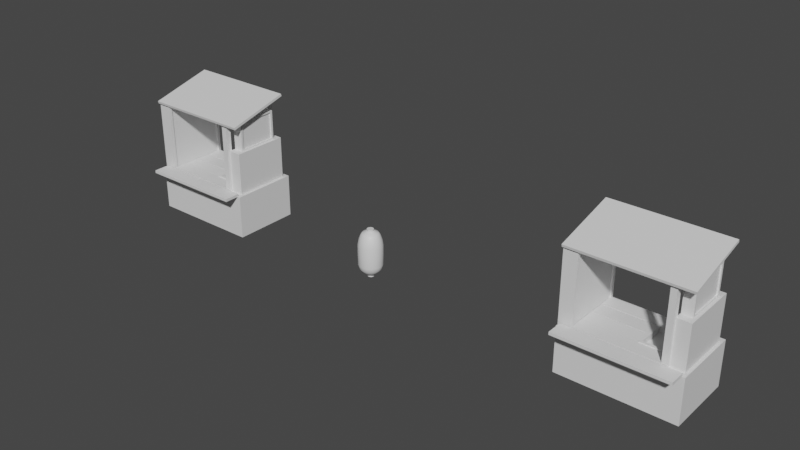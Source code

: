 # Source: StreetFoodWagon.blend  (saved by Blender 3.2.14; exported with 4.5.12 LTS)
import bpy
from mathutils import Matrix  # noqa: F401  (used for matrix-valued properties, if any)

bpy.ops.wm.read_factory_settings(use_empty=True)
scene = bpy.context.scene
scene.name = 'Scene'

# ---- collections
col_collection = bpy.data.collections.new('Collection'); scene.collection.children.link(col_collection)

# ---- images (referenced by path relative to the original .blend; pixels are not part of the script)
import os
ASSET_DIR = os.environ.get("B2B_ASSET_DIR", "")  # directory of the original .blend (textures are referenced by path, not embedded)
HERE = os.path.dirname(os.path.abspath(__file__))  # packed textures are extracted next to this script under _unpacked/

def load_image(name, relpath, width, height, colorspace="sRGB"):
    """Load a texture the original file referenced (path relative to the .blend, or extracted next to this script)."""
    p = next((c for c in (os.path.join(HERE, relpath), os.path.join(ASSET_DIR, relpath)) if relpath and os.path.exists(c)), "")
    if p:
        img = bpy.data.images.load(p, check_existing=True)
        img.name = name
    else:  # same state as the original file: an image datablock whose file is absent (Cycles renders it pink)
        img = bpy.data.images.new(name, width, height)
        img.source = "FILE"
        img.filepath = "//" + (relpath or name)
    img.colorspace_settings.name = colorspace
    return img
img_hinge_hinge_basemap_png = load_image('Hinge_Hinge_BaseMap.png', 'Hinge_Hinge_BaseMap.png', 1024, 1024, 'sRGB')
img_hinge_hinge_normal_png = load_image('Hinge_Hinge_Normal.png', 'Hinge_Hinge_Normal.png', 1024, 1024, 'sRGB')

# ---- materials (node trees are filled in below, after node groups)
mat_woodlarge = bpy.data.materials.new('WoodLarge')
mat_woodlarge.use_transparent_shadow = False
mat_hinge = bpy.data.materials.new('Hinge')
mat_hinge.alpha_threshold = 0.0
mat_hinge.use_transparent_shadow = False
mat_hinge.line_color = (0.0, 0.0, 0.0, 1.0)
mat_wood = bpy.data.materials.new('Wood')
mat_wood.use_transparent_shadow = False
mat_ad = bpy.data.materials.new('Ad')
mat_ad.use_transparent_shadow = False
mat_metal = bpy.data.materials.new('Metal')
mat_metal.use_transparent_shadow = False
mat_roof = bpy.data.materials.new('Roof')
mat_roof.use_transparent_shadow = False
mat_paperlantern = bpy.data.materials.new('PaperLantern')
mat_paperlantern.use_transparent_shadow = False

# ---- node groups
ng_auto_smooth = bpy.data.node_groups.new('Auto Smooth', 'GeometryNodeTree')
_s = ng_auto_smooth.interface.new_socket(name='Geometry', in_out='OUTPUT', socket_type='NodeSocketGeometry')
_s = ng_auto_smooth.interface.new_socket(name='Geometry', in_out='INPUT', socket_type='NodeSocketGeometry')
_s = ng_auto_smooth.interface.new_socket(name='Angle', in_out='INPUT', socket_type='NodeSocketFloat')
_s.subtype = 'ANGLE'
_s.min_value = 0.0
_s.max_value = 3.142
ng_auto_smooth.is_modifier = True
_N = ng_auto_smooth.nodes; _L = ng_auto_smooth.links
n0 = _N.new('NodeGroupOutput'); n0.name = 'Group Output'; n0.location = (480, -100)
n1 = _N.new('NodeGroupInput'); n1.name = 'Group Input'; n1.location = (-420, -300)
n2 = _N.new('NodeGroupInput'); n2.name = 'Group Input.001'; n2.location = (-60, -100)
n3 = _N.new('GeometryNodeSetShadeSmooth'); n3.name = 'Set Shade Smooth'; n3.location = (120, -100)
n3.domain = 'EDGE'
n4 = _N.new('GeometryNodeSetShadeSmooth'); n4.name = 'Set Shade Smooth.001'; n4.location = (300, -100)
n5 = _N.new('GeometryNodeInputMeshEdgeAngle'); n5.name = 'Edge Angle'; n5.location = (-420, -220)
n6 = _N.new('GeometryNodeInputEdgeSmooth'); n6.name = 'Is Edge Smooth'; n6.location = (-60, -160)
n7 = _N.new('GeometryNodeInputShadeSmooth'); n7.name = 'Is Face Smooth'; n7.location = (-240, -340)
n8 = _N.new('FunctionNodeBooleanMath'); n8.name = 'Boolean Math'; n8.location = (-60, -220)
n9 = _N.new('FunctionNodeCompare'); n9.name = 'Compare'; n9.location = (-240, -180)
n9.operation = 'LESS_EQUAL'
_L.new(n5.outputs[0], n9.inputs[0])
_L.new(n4.outputs[0], n0.inputs[0])
_L.new(n1.outputs[1], n9.inputs[1])
_L.new(n9.outputs[0], n8.inputs[0])
_L.new(n7.outputs[0], n8.inputs[1])
_L.new(n2.outputs[0], n3.inputs[0])
_L.new(n6.outputs[0], n3.inputs[1])
_L.new(n3.outputs[0], n4.inputs[0])
_L.new(n8.outputs[0], n3.inputs[2])
n0.is_active_output = True

# ---- material node trees
mat_woodlarge.use_nodes = True; mat_woodlarge.node_tree.nodes.clear()
_N = mat_woodlarge.node_tree.nodes; _L = mat_woodlarge.node_tree.links
n0 = _N.new('ShaderNodeBsdfPrincipled'); n0.name = 'Principled BSDF'; n0.location = (10, 300)
n0.distribution = 'GGX'
n0.subsurface_method = 'RANDOM_WALK_SKIN'
n0.inputs[3].default_value = 1.45
n0.inputs[27].default_value = (0.0, 0.0, 0.0, 1.0)
n0.inputs[28].default_value = 1.0
n1 = _N.new('ShaderNodeOutputMaterial'); n1.name = 'Material Output'; n1.location = (300, 300)
_L.new(n0.outputs[0], n1.inputs[0])
n1.is_active_output = True
mat_hinge.use_nodes = True; mat_hinge.node_tree.nodes.clear()
_N = mat_hinge.node_tree.nodes; _L = mat_hinge.node_tree.links
n0 = _N.new('ShaderNodeOutputMaterial'); n0.name = 'Material Output'; n0.location = (300, 300)
n1 = _N.new('ShaderNodeBsdfPrincipled'); n1.name = 'Principled BSDF'; n1.location = (10, 300)
n1.distribution = 'GGX'
n1.subsurface_method = 'RANDOM_WALK_SKIN'
n1.inputs[1].default_value = 0.4636
n1.inputs[2].default_value = 0.7409
n1.inputs[3].default_value = 1.45
n1.inputs[13].default_value = 0.25
n1.inputs[27].default_value = (0.0, 0.0, 0.0, 1.0)
n1.inputs[28].default_value = 1.0
n2 = _N.new('ShaderNodeTexImage'); n2.name = 'Image Texture'; n2.location = (-437, 247)
n2.image = img_hinge_hinge_basemap_png
n3 = _N.new('ShaderNodeTexImage'); n3.name = 'Image Texture.001'; n3.location = (-533, -164)
n3.image = img_hinge_hinge_normal_png
n4 = _N.new('ShaderNodeNormalMap'); n4.name = 'Normal Map'; n4.location = (-193, -220)
_L.new(n1.outputs[0], n0.inputs[0])
_L.new(n2.outputs[0], n1.inputs[0])
_L.new(n3.outputs[0], n4.inputs[1])
_L.new(n4.outputs[0], n1.inputs[5])
n0.is_active_output = True
mat_wood.use_nodes = True; mat_wood.node_tree.nodes.clear()
_N = mat_wood.node_tree.nodes; _L = mat_wood.node_tree.links
n0 = _N.new('ShaderNodeBsdfPrincipled'); n0.name = 'Principled BSDF'; n0.location = (10, 300)
n0.distribution = 'GGX'
n0.subsurface_method = 'RANDOM_WALK_SKIN'
n0.inputs[3].default_value = 1.45
n0.inputs[27].default_value = (0.0, 0.0, 0.0, 1.0)
n0.inputs[28].default_value = 1.0
n1 = _N.new('ShaderNodeOutputMaterial'); n1.name = 'Material Output'; n1.location = (300, 300)
_L.new(n0.outputs[0], n1.inputs[0])
n1.is_active_output = True
mat_ad.use_nodes = True; mat_ad.node_tree.nodes.clear()
_N = mat_ad.node_tree.nodes; _L = mat_ad.node_tree.links
n0 = _N.new('ShaderNodeBsdfPrincipled'); n0.name = 'Principled BSDF'; n0.location = (10, 300)
n0.distribution = 'GGX'
n0.subsurface_method = 'RANDOM_WALK_SKIN'
n0.inputs[3].default_value = 1.45
n0.inputs[27].default_value = (0.0, 0.0, 0.0, 1.0)
n0.inputs[28].default_value = 1.0
n1 = _N.new('ShaderNodeOutputMaterial'); n1.name = 'Material Output'; n1.location = (300, 300)
_L.new(n0.outputs[0], n1.inputs[0])
n1.is_active_output = True
mat_metal.use_nodes = True; mat_metal.node_tree.nodes.clear()
_N = mat_metal.node_tree.nodes; _L = mat_metal.node_tree.links
n0 = _N.new('ShaderNodeBsdfPrincipled'); n0.name = 'Principled BSDF'; n0.location = (10, 300)
n0.distribution = 'GGX'
n0.subsurface_method = 'RANDOM_WALK_SKIN'
n0.inputs[3].default_value = 1.45
n0.inputs[27].default_value = (0.0, 0.0, 0.0, 1.0)
n0.inputs[28].default_value = 1.0
n1 = _N.new('ShaderNodeOutputMaterial'); n1.name = 'Material Output'; n1.location = (300, 300)
_L.new(n0.outputs[0], n1.inputs[0])
n1.is_active_output = True
mat_roof.use_nodes = True; mat_roof.node_tree.nodes.clear()
_N = mat_roof.node_tree.nodes; _L = mat_roof.node_tree.links
n0 = _N.new('ShaderNodeBsdfPrincipled'); n0.name = 'Principled BSDF'; n0.location = (10, 300)
n0.distribution = 'GGX'
n0.subsurface_method = 'RANDOM_WALK_SKIN'
n0.inputs[3].default_value = 1.45
n0.inputs[27].default_value = (0.0, 0.0, 0.0, 1.0)
n0.inputs[28].default_value = 1.0
n1 = _N.new('ShaderNodeOutputMaterial'); n1.name = 'Material Output'; n1.location = (300, 300)
_L.new(n0.outputs[0], n1.inputs[0])
n1.is_active_output = True
mat_paperlantern.use_nodes = True; mat_paperlantern.node_tree.nodes.clear()
_N = mat_paperlantern.node_tree.nodes; _L = mat_paperlantern.node_tree.links
n0 = _N.new('ShaderNodeBsdfPrincipled'); n0.name = 'Principled BSDF'; n0.location = (10, 300)
n0.distribution = 'GGX'
n0.subsurface_method = 'RANDOM_WALK_SKIN'
n0.inputs[3].default_value = 1.45
n0.inputs[27].default_value = (0.0, 0.0, 0.0, 1.0)
n0.inputs[28].default_value = 1.0
n1 = _N.new('ShaderNodeOutputMaterial'); n1.name = 'Material Output'; n1.location = (300, 300)
_L.new(n0.outputs[0], n1.inputs[0])
n1.is_active_output = True

# ---- world
world_world = bpy.data.worlds.new('World'); scene.world = world_world
world_world.use_nodes = True; world_world.node_tree.nodes.clear()
_N = world_world.node_tree.nodes; _L = world_world.node_tree.links
n0 = _N.new('ShaderNodeOutputWorld'); n0.name = 'World Output'; n0.location = (300, 300)
n1 = _N.new('ShaderNodeBackground'); n1.name = 'Background'; n1.location = (10, 300)
n1.inputs[0].default_value = (0.05088, 0.05088, 0.05088, 1.0)
_L.new(n1.outputs[0], n0.inputs[0])
n0.is_active_output = True
world_world.color = (0.05088, 0.05088, 0.05088)
world_world.use_sun_shadow = False
world_world.sun_shadow_jitter_overblur = 0.0

# ---- meshes
me_cube_028 = bpy.data.meshes.new('Cube.028')
me_cube_028.from_pydata([(-1.993, -1.206, 0.4375), (-2.0, -1.2, 2.0), (-2.0, 1.2, 0.434), (-2.0, 1.2, 2.0), (2.0, -1.2, 0.434), (2.0, -1.2, 2.0), (2.0, 1.2, 0.434), (2.0, 1.2, 2.0), (1.8, 1.2, 0.434), (-1.8, 1.2, 0.434), (-1.8, 1.2, 2.0), (1.8, 1.2, 2.0), (-1.793, -1.206, 0.4375), (1.8, -1.2, 0.434), (1.8, -1.2, 2.0), (-1.8, -1.2, 2.0), (-2.0, 1.0, 0.434), (-1.993, -1.006, 0.4375), (-2.0, -1.0, 2.0), (-2.0, 1.0, 2.0), (2.0, -1.0, 0.434), (2.0, 1.0, 0.434), (2.0, 1.0, 2.0), (2.0, -1.0, 2.0), (1.8, 1.0, 2.0), (1.8, -1.0, 2.0), (-1.8, 1.0, 2.0), (-1.8, -1.0, 2.0), (-1.8, 1.0, 0.434), (-1.793, -1.006, 0.4375), (1.8, 1.0, 0.434), (1.8, -1.0, 0.434)], [], [(16, 19, 3, 2), (8, 11, 7, 6), (20, 23, 5, 4), (12, 15, 1, 0), (31, 20, 4, 13), (27, 18, 1, 15), (23, 25, 14, 5), (17, 29, 12, 0), (29, 31, 13, 12), (4, 5, 14, 13), (13, 14, 15, 12), (2, 3, 10, 9), (9, 10, 11, 8), (9, 8, 30, 28), (28, 30, 31, 29), (2, 9, 28, 16), (16, 28, 29, 17), (7, 11, 24, 22), (10, 26, 24, 11), (10, 3, 19, 26), (15, 14, 25, 27), (8, 6, 21, 30), (30, 21, 20, 31), (6, 7, 22, 21), (21, 22, 23, 20), (0, 1, 18, 17), (17, 18, 19, 16), (18, 27, 26, 19), (23, 22, 24, 25)])
_uv = me_cube_028.uv_layers.new(name='UVMap')
_uv.uv.foreach_set('vector', [0.8937, 0.4104, 0.8932, 0.2432, 0.918, 0.2544, 0.9137, 0.3959, 0.9388, 0.02595, 0.9388, 0.194, 0.9137, 0.1792, 0.918, 0.03773, 0.8937, 0.627, 0.8932, 0.4598, 0.918, 0.4711, 0.9137, 0.6126, 0.9388, 0.6759, 0.9388, 0.8436, 0.9137, 0.8289, 0.918, 0.6878, 0.9161, 0.6498, 0.8937, 0.627, 0.9137, 0.6126, 0.9388, 0.6274, 0.9162, 0.8661, 0.8937, 0.8434, 0.9137, 0.8289, 0.9388, 0.8436, 0.8932, 0.4598, 0.9163, 0.4336, 0.9388, 0.4593, 0.918, 0.4711, 0.8932, 0.6766, 0.9162, 0.6503, 0.9388, 0.6759, 0.918, 0.6878, 0.1959, 0.1971, 0.1966, 0.5961, 0.1744, 0.5961, 0.1737, 0.1971, 0.9137, 0.6126, 0.918, 0.4711, 0.9388, 0.4593, 0.9388, 0.6274, 0.1744, 0.5961, 0.0004939, 0.5962, 0.0002366, 0.1964, 0.1737, 0.1971, 0.9137, 0.3959, 0.918, 0.2544, 0.9388, 0.2426, 0.9388, 0.4107, 0.4409, 0.1963, 0.6148, 0.1963, 0.6148, 0.5961, 0.4409, 0.5961, 0.4409, 0.1963, 0.4409, 0.5961, 0.4187, 0.5961, 0.4187, 0.1963, 0.4187, 0.1963, 0.4187, 0.5961, 0.1966, 0.5961, 0.1959, 0.1971, 0.9137, 0.3959, 0.9388, 0.4107, 0.9161, 0.4331, 0.8937, 0.4104, 0.4187, 0.1741, 0.4187, 0.1963, 0.1959, 0.1971, 0.1959, 0.1749, 0.9137, 0.1792, 0.9388, 0.194, 0.9161, 0.2164, 0.8937, 0.1937, 0.7652, 0.9432, 0.7652, 0.9654, 0.3655, 0.9654, 0.3655, 0.9432, 0.9388, 0.2426, 0.918, 0.2544, 0.8932, 0.2432, 0.9163, 0.2169, 0.8329, 0.9427, 0.4332, 0.9427, 0.4332, 0.9205, 0.8329, 0.9205, 0.9388, 0.02595, 0.918, 0.03773, 0.8932, 0.0265, 0.9163, 0.0002366, 0.4187, 0.5961, 0.4187, 0.6183, 0.1966, 0.6183, 0.1966, 0.5961, 0.918, 0.03773, 0.9137, 0.1792, 0.8937, 0.1937, 0.8932, 0.0265, 0.4187, 0.6183, 0.4187, 0.7922, 0.1966, 0.7922, 0.1966, 0.6183, 0.918, 0.6878, 0.9137, 0.8289, 0.8937, 0.8434, 0.8932, 0.6766, 0.1959, 0.1749, 0.1957, 0.001367, 0.4178, 0.0002366, 0.4187, 0.1741, 0.8373, 0.8151, 0.8373, 0.8373, 0.6152, 0.8373, 0.6152, 0.8151, 0.9615, 0.0002366, 0.9615, 0.2223, 0.9393, 0.2223, 0.9393, 0.0002366])
me_cube_028.materials.append(mat_woodlarge)
me_cube_028.update()
me_plane_006 = bpy.data.meshes.new('Plane.006')
me_plane_006.from_pydata([(-0.1, 0.0, 0.0), (0.1, 0.0, 0.0), (-0.1, -0.1, 0.1), (0.1, -0.1, 0.1), (-0.1, 0.0, 0.1), (0.1, 0.0, 0.1)], [], [(4, 5, 3, 2), (0, 1, 5, 4)])
_uv = me_plane_006.uv_layers.new(name='UVMap')
_uv.uv.foreach_set('vector', [0.5, 7.07e-05, 0.5, 0.9999, 7.07e-05, 0.9999, 7.078e-05, 7.074e-05, 0.5, 7.07e-05, 0.5, 0.9999, 7.07e-05, 0.9999, 7.078e-05, 7.074e-05])
me_plane_006.materials.append(mat_hinge)
me_plane_006.update()
me_cube_029 = bpy.data.meshes.new('Cube.029')
me_cube_029.from_pydata([(-1.545, -0.269, 0.0), (-1.545, -0.269, 0.1), (-1.545, 0.269, 0.0), (-1.545, 0.269, 0.1), (1.418, -0.269, 0.0), (1.418, -0.269, 0.1), (1.418, 0.269, 0.0), (1.418, 0.269, 0.1), (-1.545, 0.2859, -0.005797), (-1.545, 0.2836, 0.09418), (-1.545, 0.7889, 0.005797), (-1.545, 0.7866, 0.1058), (1.418, 0.2859, -0.005797), (1.418, 0.2836, 0.09418), (1.418, 0.7889, 0.005797), (1.418, 0.7866, 0.1058), (-1.545, 0.8015, 0.0108), (-1.545, 0.8054, 0.1107), (-1.545, 1.35, -0.0108), (-1.545, 1.354, 0.08912), (1.418, 0.8015, 0.0108), (1.418, 0.8054, 0.1107), (1.418, 1.35, -0.0108), (1.418, 1.354, 0.08912), (-1.545, 1.376, 0.0), (-1.545, 1.376, 0.1), (-1.545, 1.914, 0.0), (-1.545, 1.914, 0.1), (1.418, 1.376, 0.0), (1.418, 1.376, 0.1), (1.418, 1.914, 0.0), (1.418, 1.914, 0.1), (0.293, 1.35, -0.0108), (0.293, 1.354, 0.08912), (0.293, 0.8015, 0.0108), (0.293, 0.8054, 0.1107), (0.293, 0.7889, 0.005797), (0.293, 0.7866, 0.1058), (0.293, 0.2859, -0.005797), (0.293, 0.2836, 0.09418), (1.273, 1.354, 0.08912), (1.273, 0.8015, 0.0108), (1.273, 1.35, -0.0108), (1.273, 0.8054, 0.1107), (1.273, 0.7866, 0.1058), (1.273, 0.2859, -0.005797), (1.273, 0.7889, 0.005797), (1.273, 0.2836, 0.09418)], [], [(0, 1, 3, 2), (2, 3, 7, 6), (6, 7, 5, 4), (4, 5, 1, 0), (2, 6, 4, 0), (7, 3, 1, 5), (8, 9, 11, 10), (46, 44, 15, 14), (14, 15, 13, 12), (38, 39, 9, 8), (46, 14, 12, 45), (37, 11, 9, 39), (16, 17, 19, 18), (42, 40, 23, 22), (22, 23, 21, 20), (34, 35, 17, 16), (42, 22, 20, 41), (33, 19, 17, 35), (24, 25, 27, 26), (26, 27, 31, 30), (30, 31, 29, 28), (28, 29, 25, 24), (26, 30, 28, 24), (31, 27, 25, 29), (18, 32, 34, 16), (18, 19, 33, 32), (10, 36, 38, 8), (10, 11, 37, 36), (20, 21, 43, 41), (23, 40, 43, 21), (12, 13, 47, 45), (15, 44, 47, 13)])
_uv = me_cube_029.uv_layers.new(name='UVMap')
_uv.uv.foreach_set('vector', [0.2042, 0.08082, 0.1893, 0.08082, 0.1893, 0.0003182, 0.2042, 0.0003182, 0.2847, 0.08082, 0.2997, 0.08082, 0.2997, 0.5242, 0.2847, 0.5242, 0.2042, 0.6047, 0.1893, 0.6047, 0.1893, 0.5242, 0.2042, 0.5242, 0.2042, 0.5242, 0.1893, 0.5242, 0.1893, 0.08082, 0.2042, 0.08082, 0.2847, 0.08082, 0.2847, 0.5242, 0.2042, 0.5242, 0.2042, 0.08082, 0.2997, 0.5242, 0.2997, 0.08082, 0.3802, 0.08082, 0.3802, 0.5242, 0.7379, 0.633, 0.7529, 0.633, 0.7529, 0.7083, 0.7379, 0.7083, 0.6626, 0.8059, 0.6477, 0.8059, 0.6477, 0.7842, 0.6626, 0.7842, 0.7379, 0.7089, 0.7529, 0.7089, 0.7529, 0.7842, 0.7379, 0.7842, 0.7379, 0.358, 0.7529, 0.358, 0.7529, 0.633, 0.7379, 0.633, 0.6626, 0.8059, 0.6626, 0.7842, 0.7379, 0.7842, 0.7379, 0.8059, 0.6477, 0.358, 0.6477, 0.633, 0.5724, 0.633, 0.5724, 0.358, 0.7516, 0.2753, 0.7665, 0.2753, 0.7665, 0.3574, 0.7516, 0.3574, 0.6141, 0.8229, 0.6291, 0.8229, 0.6291, 0.8446, 0.6141, 0.8446, 0.532, 0.9267, 0.517, 0.9267, 0.517, 0.8446, 0.532, 0.8446, 0.7516, 0.0003182, 0.7665, 0.0003182, 0.7665, 0.2753, 0.7516, 0.2753, 0.6141, 0.8229, 0.6141, 0.8446, 0.532, 0.8446, 0.532, 0.8229, 0.6545, 0.0003184, 0.6545, 0.2753, 0.5724, 0.2753, 0.5724, 0.0003184, 0.5568, 0.5242, 0.5717, 0.5242, 0.5717, 0.6047, 0.5568, 0.6047, 0.4763, 0.5242, 0.4613, 0.5242, 0.4613, 0.08082, 0.4763, 0.08082, 0.5568, 0.0003182, 0.5717, 0.0003182, 0.5717, 0.08082, 0.5568, 0.08082, 0.5568, 0.08082, 0.5717, 0.08082, 0.5717, 0.5242, 0.5568, 0.5242, 0.4763, 0.5242, 0.4763, 0.08082, 0.5568, 0.08082, 0.5568, 0.5242, 0.4613, 0.08082, 0.4613, 0.5242, 0.3808, 0.5242, 0.3808, 0.08082, 0.6695, 0.2753, 0.6695, 0.0003184, 0.7516, 0.0003182, 0.7516, 0.2753, 0.6695, 0.2753, 0.6545, 0.2753, 0.6545, 0.0003184, 0.6695, 0.0003184, 0.6626, 0.633, 0.6626, 0.358, 0.7379, 0.358, 0.7379, 0.633, 0.6626, 0.633, 0.6477, 0.633, 0.6477, 0.358, 0.6626, 0.358, 0.532, 0.8446, 0.517, 0.8446, 0.517, 0.8229, 0.532, 0.8229, 0.6291, 0.8446, 0.6291, 0.8229, 0.7112, 0.8229, 0.7112, 0.8446, 0.7379, 0.7842, 0.7529, 0.7842, 0.7529, 0.8059, 0.7379, 0.8059, 0.6477, 0.7842, 0.6477, 0.8059, 0.5724, 0.8059, 0.5724, 0.7842])
me_cube_029.materials.append(mat_wood)
me_cube_029.update()
me_cube_030 = bpy.data.meshes.new('Cube.030')
me_cube_030.from_pydata([(-1.9, -0.28, 0.0), (-1.9, -0.28, 0.1), (-1.9, 0.28, 0.0), (-1.9, 0.28, 0.1), (1.9, -0.28, 0.0), (1.9, -0.28, 0.1), (1.9, 0.28, 0.0), (1.9, 0.28, 0.1)], [], [(0, 1, 3, 2), (2, 3, 7, 6), (6, 7, 5, 4), (4, 5, 1, 0), (2, 6, 4, 0), (7, 3, 1, 5)])
_uv = me_cube_030.uv_layers.new(name='UVMap')
_uv.uv.foreach_set('vector', [0.1744, 0.6223, 0.1886, 0.6223, 0.1886, 0.7022, 0.1744, 0.7022, 0.09447, 0.6223, 0.0802, 0.6223, 0.0802, 0.0802, 0.09447, 0.0802, 0.1744, 0.0003182, 0.1886, 0.0003182, 0.1886, 0.0802, 0.1744, 0.0802, 0.1744, 0.0802, 0.1886, 0.0802, 0.1886, 0.6223, 0.1744, 0.6223, 0.09447, 0.6223, 0.09447, 0.0802, 0.1744, 0.0802, 0.1744, 0.6223, 0.0802, 0.0802, 0.0802, 0.6223, 0.0003182, 0.6223, 0.0003182, 0.0802])
me_cube_030.materials.append(mat_wood)
me_cube_030.update()
me_plane_007 = bpy.data.meshes.new('Plane.007')
me_plane_007.from_pydata([(-0.1, 0.0, 0.0), (0.1, 0.0, 0.0), (-0.1, -0.1, 0.1), (0.1, -0.1, 0.1), (-0.1, 0.0, 0.1), (0.1, 0.0, 0.1)], [], [(4, 5, 3, 2), (0, 1, 5, 4)])
_uv = me_plane_007.uv_layers.new(name='UVMap')
_uv.uv.foreach_set('vector', [0.5, 7.07e-05, 0.5, 0.9999, 7.07e-05, 0.9999, 7.078e-05, 7.074e-05, 0.5, 7.07e-05, 0.5, 0.9999, 7.07e-05, 0.9999, 7.078e-05, 7.074e-05])
me_plane_007.materials.append(mat_hinge)
me_plane_007.update()
me_cube_031 = bpy.data.meshes.new('Cube.031')
me_cube_031.from_pydata([(-0.2387, -1.116, 0.0), (-0.2387, -1.116, 2.566), (-0.2387, 1.116, 0.0), (-0.2387, 1.116, 3.119), (0.2387, -1.116, 0.0), (0.2387, -1.116, 2.566), (0.2387, 1.116, 0.0), (0.2387, 1.116, 3.119), (-0.2387, 1.005, 7.648e-08), (-0.2387, -1.005, 7.648e-08), (-0.2387, -1.005, 2.566), (-0.2387, 1.005, 3.119), (0.2387, -1.005, 7.648e-08), (0.2387, 1.005, 7.648e-08), (0.2387, 1.005, 3.119), (0.2387, -1.005, 2.566)], [], [(8, 11, 3, 2), (2, 3, 7, 6), (12, 15, 5, 4), (4, 5, 1, 0), (9, 12, 4, 0), (15, 10, 1, 5), (7, 3, 11, 14), (2, 6, 13, 8), (6, 7, 14, 13), (0, 1, 10, 9), (10, 15, 12, 9), (11, 8, 13, 14)])
_uv = me_cube_031.uv_layers.new(name='UVMap')
_uv.uv.foreach_set('vector', [0.7672, 0.5349, 0.7672, 0.01879, 0.7857, 0.01879, 0.7857, 0.5349, 0.7857, 0.5349, 0.7857, 0.01879, 0.8646, 0.01879, 0.8646, 0.5349, 0.9997, 0.01879, 0.9997, 0.4435, 0.9812, 0.4435, 0.9812, 0.01879, 0.9812, 0.01879, 0.9812, 0.4435, 0.9022, 0.4435, 0.9022, 0.01879, 0.9022, 0.0003182, 0.9812, 0.0003182, 0.9812, 0.01879, 0.9022, 0.01879, 0.9812, 0.4619, 0.9022, 0.4619, 0.9022, 0.4435, 0.9812, 0.4435, 0.8646, 0.01879, 0.7857, 0.01879, 0.7857, 0.0003182, 0.8646, 0.0003183, 0.7857, 0.5349, 0.8646, 0.5349, 0.8646, 0.5533, 0.7857, 0.5533, 0.8646, 0.5349, 0.8646, 0.01879, 0.8831, 0.01879, 0.8831, 0.5349, 0.9022, 0.01879, 0.9022, 0.4435, 0.8838, 0.4435, 0.8837, 0.01879, 0.8873, 0.554, 0.9663, 0.554, 0.9663, 0.9787, 0.8873, 0.9787, 0.5164, 0.9019, 0.0003182, 0.9019, 0.0003182, 0.8229, 0.5164, 0.8229])
me_cube_031.materials.append(mat_wood)
me_cube_031.update()
me_cube_032 = bpy.data.meshes.new('Cube.032')
me_cube_032.from_pydata([(-0.1909, 1.005, 7.648e-08), (-0.1909, -1.005, 7.648e-08), (-0.1909, -1.005, 2.566), (-0.1909, 1.005, 2.566), (0.1909, -1.005, 7.648e-08), (0.1909, 1.005, 7.648e-08), (0.1909, 1.005, 2.566), (0.1909, -1.005, 2.566)], [], [(6, 3, 2, 7), (0, 5, 4, 1), (5, 6, 7, 4), (1, 2, 3, 0)])
_uv = me_cube_032.uv_layers.new(name='UVMap')
_uv.uv.foreach_set('vector', [0.8927, 0.3547, 0.8927, 0.4074, 0.6152, 0.4074, 0.6152, 0.3547, 0.8927, 0.7619, 0.8927, 0.8146, 0.6152, 0.8146, 0.6152, 0.7619, 0.8927, 0.0002366, 0.8927, 0.3547, 0.6152, 0.3547, 0.6152, 0.0002366, 0.6152, 0.7619, 0.6152, 0.4074, 0.8927, 0.4074, 0.8927, 0.7619])
me_cube_032.materials.append(mat_woodlarge)
me_cube_032.update()
me_cube_033 = bpy.data.meshes.new('Cube.033')
me_cube_033.from_pydata([(-0.1, -0.1, 0.0), (-0.1, -0.1, 3.117), (-0.1, 0.1, 0.0), (-0.1, 0.1, 3.117), (0.1, -0.1, 0.0), (0.1, -0.1, 3.117), (0.1, 0.1, 0.0), (0.1, 0.1, 3.117), (-0.1, -2.1, 0.0), (-0.1, -2.1, 2.568), (-0.1, -1.9, 0.0), (-0.1, -1.9, 2.568), (0.1, -2.1, 0.0), (0.1, -2.1, 2.568), (0.1, -1.9, 0.0), (0.1, -1.9, 2.568)], [], [(0, 1, 3, 2), (2, 3, 7, 6), (6, 7, 5, 4), (4, 5, 1, 0), (2, 6, 4, 0), (7, 3, 1, 5), (8, 9, 11, 10), (10, 11, 15, 14), (14, 15, 13, 12), (12, 13, 9, 8), (10, 14, 12, 8), (15, 11, 9, 13)])
_uv = me_cube_033.uv_layers.new(name='UVMap')
_uv.uv.foreach_set('vector', [0.4957, 0.7625, 0.03018, 0.7625, 0.03018, 0.7327, 0.4957, 0.7327, 0.4957, 0.7327, 0.03018, 0.7327, 0.03018, 0.7028, 0.4957, 0.7028, 0.4957, 0.8223, 0.03018, 0.8223, 0.03018, 0.7924, 0.4957, 0.7924, 0.4957, 0.7924, 0.03018, 0.7924, 0.03018, 0.7625, 0.4957, 0.7625, 0.5256, 0.7625, 0.5256, 0.7924, 0.4957, 0.7924, 0.4957, 0.7625, 0.0003182, 0.7924, 0.0003182, 0.7625, 0.03018, 0.7625, 0.03018, 0.7924, 0.8269, 0.5838, 0.8269, 0.9673, 0.797, 0.9673, 0.797, 0.5838, 0.797, 0.5838, 0.797, 0.9673, 0.7672, 0.9673, 0.7672, 0.5838, 0.8866, 0.5838, 0.8866, 0.9673, 0.8568, 0.9673, 0.8568, 0.5838, 0.8568, 0.5838, 0.8568, 0.9673, 0.8269, 0.9673, 0.8269, 0.5838, 0.8269, 0.554, 0.8568, 0.554, 0.8568, 0.5838, 0.8269, 0.5838, 0.8568, 0.9971, 0.8269, 0.9971, 0.8269, 0.9673, 0.8568, 0.9673])
me_cube_033.materials.append(mat_wood)
me_cube_033.update()
me_cube_034 = bpy.data.meshes.new('Cube.034')
me_cube_034.from_pydata([(-0.24, -1.004, 0.0), (-0.24, -1.004, 1.539), (-0.24, 1.004, 0.0), (-0.24, 1.004, 1.539), (0.24, -1.004, 0.0), (0.24, -1.004, 1.539), (0.24, 1.004, 0.0), (0.24, 1.004, 1.539)], [], [(0, 1, 3, 2), (2, 3, 7, 6), (6, 7, 5, 4), (4, 5, 1, 0), (2, 6, 4, 0), (7, 3, 1, 5)])
_uv = me_cube_034.uv_layers.new(name='UVMap')
_uv.uv.foreach_set('vector', [0.375, 0.0, 0.625, 0.0, 0.625, 0.25, 0.375, 0.25, 0.375, 0.25, 0.625, 0.25, 0.625, 0.5, 0.375, 0.5, 0.375, 0.5, 0.625, 0.5, 0.625, 0.75, 0.375, 0.75, 0.375, 0.75, 0.625, 0.75, 0.625, 1.0, 0.375, 1.0, 0.125, 0.5, 0.375, 0.5, 0.375, 0.75, 0.125, 0.75, 0.625, 0.5, 0.875, 0.5, 0.875, 0.75, 0.625, 0.75])
me_cube_034.materials.append(mat_woodlarge)
me_cube_034.update()
me_cube_035 = bpy.data.meshes.new('Cube.035')
me_cube_035.from_pydata([(-0.1792, -0.7499, 0.0), (-0.1792, -0.7499, 1.087), (-0.1792, 0.7499, 0.0), (-0.1792, 0.7499, 1.087), (0.1792, -0.6684, 0.05904), (0.1792, -0.6684, 1.028), (0.1792, 0.6684, 0.05904), (0.1792, 0.6684, 1.028), (0.1792, 0.7499, 1.087), (0.1792, 0.7499, 0.0), (0.1792, -0.7499, 0.0), (0.1792, -0.7499, 1.087), (0.1326, 0.6684, 1.028), (0.1326, 0.6684, 0.05904), (0.1326, -0.6684, 0.05904), (0.1326, -0.6684, 1.028)], [], [(0, 1, 3, 2), (2, 3, 8, 9), (7, 5, 15, 12), (10, 11, 1, 0), (8, 3, 1, 11), (7, 6, 9, 8), (6, 4, 10, 9), (5, 7, 8, 11), (4, 5, 11, 10), (13, 12, 15, 14), (6, 7, 12, 13), (5, 4, 14, 15), (4, 6, 13, 14)])
me_cube_035.polygons.foreach_set('material_index', [1, 1, 1, 1, 1, 1, 1, 1, 1, 0, 1, 1, 1])
_uv = me_cube_035.uv_layers.new(name='UVMap')
_uv.uv.foreach_set('vector', [0.2144, 0.9998, 0.06433, 0.9998, 0.06433, 0.7926, 0.2144, 0.7926, 0.365, 0.8598, 0.2149, 0.8598, 0.2149, 0.8103, 0.365, 0.8103, 0.006671, 0.8039, 0.006672, 0.9885, 0.0002371, 0.9885, 0.0002366, 0.8039, 0.3832, 0.9427, 0.3832, 0.7926, 0.4327, 0.7926, 0.4327, 0.9427, 0.01483, 0.7926, 0.06433, 0.7926, 0.06433, 0.9998, 0.01483, 0.9998, 0.2231, 0.7991, 0.3569, 0.7991, 0.365, 0.8103, 0.2149, 0.8103, 0.9458, 0.4187, 0.9458, 0.234, 0.9539, 0.2228, 0.9539, 0.4299, 0.006672, 0.9885, 0.006671, 0.8039, 0.01483, 0.7926, 0.01483, 0.9998, 0.3719, 0.9346, 0.3719, 0.8008, 0.3832, 0.7926, 0.3832, 0.9427, 0.999, 0.1377, 0.999, 0.8623, -0.0008169, 0.8623, -0.0008168, 0.1377, 0.3569, 0.7991, 0.2231, 0.7991, 0.2231, 0.7926, 0.3569, 0.7926, 0.3719, 0.8008, 0.3719, 0.9346, 0.3655, 0.9346, 0.3655, 0.8008, 0.9458, 0.234, 0.9458, 0.4187, 0.9393, 0.4187, 0.9393, 0.234])
me_cube_035.materials.append(mat_ad)
me_cube_035.materials.append(mat_woodlarge)
me_cube_035.update()
me_cube_036 = bpy.data.meshes.new('Cube.036')
me_cube_036.from_pydata([(-0.5, -0.5789, 0.0), (-0.4157, -0.4813, 0.2322), (-0.5, 0.5789, 0.0), (-0.4157, 0.4813, 0.2322), (0.5, -0.5789, 0.0), (0.4157, -0.4813, 0.2322), (0.5, 0.5789, 0.0), (0.4157, 0.4813, 0.2322), (-0.5, -0.5789, 0.2322), (-0.5, 0.5789, 0.2322), (0.5, 0.5789, 0.2322), (0.5, -0.5789, 0.2322), (-0.4157, -0.4813, 0.03753), (-0.4157, 0.4813, 0.03753), (0.4157, 0.4813, 0.03753), (0.4157, -0.4813, 0.03753)], [], [(0, 8, 9, 2), (2, 9, 10, 6), (6, 10, 11, 4), (4, 11, 8, 0), (1, 5, 15, 12), (1, 3, 9, 8), (3, 7, 10, 9), (7, 5, 11, 10), (5, 1, 8, 11), (14, 13, 12, 15), (7, 3, 13, 14), (5, 7, 14, 15), (3, 1, 12, 13)])
_uv = me_cube_036.uv_layers.new(name='UVMap')
_uv.uv.foreach_set('vector', [0.0001126, 0.1956, 0.0001126, 0.109, 0.4316, 0.109, 0.4316, 0.1956, 0.4316, 0.1956, 0.4316, 0.109, 0.8042, 0.109, 0.8042, 0.1956, 0.1956, 0.9999, 0.109, 0.9999, 0.109, 0.5684, 0.1956, 0.5684, 0.1956, 0.5684, 0.109, 0.5684, 0.109, 0.1958, 0.1956, 0.1958, 0.07266, 0.2272, 0.07266, 0.537, 0.0001126, 0.537, 0.0001127, 0.2272, 0.03648, 0.07762, 0.3952, 0.07762, 0.4316, 0.109, 0.0001126, 0.109, 0.463, 0.07266, 0.7728, 0.07266, 0.8042, 0.109, 0.4316, 0.109, 0.07762, 0.9635, 0.07762, 0.6048, 0.109, 0.5684, 0.109, 0.9999, 0.07266, 0.537, 0.07266, 0.2272, 0.109, 0.1958, 0.109, 0.5684, 0.1958, 0.5056, 0.1958, 0.1958, 0.5545, 0.1958, 0.5545, 0.5056, 0.7728, 0.07266, 0.463, 0.07266, 0.463, 0.0001126, 0.7728, 0.0001126, 0.07762, 0.6048, 0.07762, 0.9635, 0.005072, 0.9635, 0.005072, 0.6048, 0.3952, 0.07762, 0.03648, 0.07762, 0.03648, 0.005072, 0.3952, 0.005072])
me_cube_036.materials.append(mat_metal)
me_cube_036.update()
me_cube_037 = bpy.data.meshes.new('Cube.037')
me_cube_037.from_pydata([(-2.0, -2.251, -0.587), (-2.0, -2.274, -0.4996), (-2.0, -1.29e-17, 1.152e-16), (-2.0, -0.02281, 0.08745), (2.0, -2.251, -0.587), (2.0, -2.274, -0.4996), (2.0, 1.29e-17, -1.152e-16), (2.0, -0.02281, 0.08745)], [], [(0, 1, 3, 2), (2, 3, 7, 6), (6, 7, 5, 4), (4, 5, 1, 0), (2, 6, 4, 0), (7, 3, 1, 5)])
_uv = me_cube_037.uv_layers.new(name='UVMap')
_uv.uv.foreach_set('vector', [0.2736, 0.7264, 0.2839, 0.7366, 0.02056, 0.9999, 0.01033, 0.9897, 0.01033, 0.4631, 9.998e-05, 0.4529, 0.4528, 9.998e-05, 0.4631, 0.01033, 0.9897, 0.01031, 0.9999, 0.02054, 0.7366, 0.2838, 0.7264, 0.2736, 0.7264, 0.2736, 0.7366, 0.2838, 0.2839, 0.7366, 0.2736, 0.7264, 0.01033, 0.4631, 0.4631, 0.01033, 0.7264, 0.2736, 0.2736, 0.7264, 0.9999, 0.5471, 0.5471, 0.9999, 0.2839, 0.7366, 0.7366, 0.2838])
me_cube_037.materials.append(mat_roof)
me_cube_037.update()
me_cube_038 = bpy.data.meshes.new('Cube.038')
me_cube_038.from_pydata([(-1.993, -1.206, 0.4375), (-2.0, -1.2, 2.0), (-2.0, 1.2, 0.434), (-2.0, 1.2, 2.0), (2.0, -1.2, 0.434), (2.0, -1.2, 2.0), (2.0, 1.2, 0.434), (2.0, 1.2, 2.0), (1.8, 1.2, 0.434), (-1.8, 1.2, 0.434), (-1.8, 1.2, 2.0), (1.8, 1.2, 2.0), (-1.793, -1.206, 0.4375), (1.8, -1.2, 0.434), (1.8, -1.2, 2.0), (-1.8, -1.2, 2.0), (-2.0, 1.0, 0.434), (-1.993, -1.006, 0.4375), (-2.0, -1.0, 2.0), (-2.0, 1.0, 2.0), (2.0, -1.0, 0.434), (2.0, 1.0, 0.434), (2.0, 1.0, 2.0), (2.0, -1.0, 2.0), (1.8, 1.0, 2.0), (1.8, -1.0, 2.0), (-1.8, 1.0, 2.0), (-1.8, -1.0, 2.0), (-1.8, 1.0, 0.434), (-1.793, -1.006, 0.4375), (1.8, 1.0, 0.434), (1.8, -1.0, 0.434), (1.539, -1.203, 1.898), (1.739, -1.203, 1.898), (1.539, -1.303, 1.998), (1.739, -1.303, 1.998), (1.539, -1.203, 1.998), (1.739, -1.203, 1.998), (-1.545, -1.118, 2.0), (-1.545, -1.118, 2.1), (-1.545, -0.5801, 2.0), (-1.545, -0.5801, 2.1), (1.418, -1.118, 2.0), (1.418, -1.118, 2.1), (1.418, -0.5801, 2.0), (1.418, -0.5801, 2.1), (-1.545, -0.5631, 1.994), (-1.545, -0.5654, 2.094), (-1.545, -0.06013, 2.006), (-1.545, -0.06244, 2.106), (1.418, -0.5631, 1.994), (1.418, -0.5654, 2.094), (1.418, -0.06013, 2.006), (1.418, -0.06244, 2.106), (-1.545, -0.04759, 2.011), (-1.545, -0.04365, 2.111), (-1.545, 0.5008, 1.989), (-1.545, 0.5047, 2.089), (1.418, -0.04759, 2.011), (1.418, -0.04365, 2.111), (1.418, 0.5008, 1.989), (1.418, 0.5047, 2.089), (-1.545, 0.5273, 2.0), (-1.545, 0.5273, 2.1), (-1.545, 1.065, 2.0), (-1.545, 1.065, 2.1), (1.418, 0.5273, 2.0), (1.418, 0.5273, 2.1), (1.418, 1.065, 2.0), (1.418, 1.065, 2.1), (0.293, 0.5008, 1.989), (0.293, 0.5047, 2.089), (0.293, -0.04759, 2.011), (0.293, -0.04365, 2.111), (0.293, -0.06013, 2.006), (0.293, -0.06244, 2.106), (0.293, -0.5631, 1.994), (0.293, -0.5654, 2.094), (1.273, 0.5047, 2.089), (1.273, -0.04759, 2.011), (1.273, 0.5008, 1.989), (1.273, -0.04365, 2.111), (1.273, -0.06244, 2.106), (1.273, -0.5631, 1.994), (1.273, -0.06013, 2.006), (1.273, -0.5654, 2.094), (-1.9, -1.734, 2.0), (-1.9, -1.734, 2.1), (-1.9, -1.174, 2.0), (-1.9, -1.174, 2.1), (1.9, -1.734, 2.0), (1.9, -1.734, 2.1), (1.9, -1.174, 2.0), (1.9, -1.174, 2.1), (-1.739, -1.203, 1.898), (-1.539, -1.203, 1.898), (-1.739, -1.303, 1.998), (-1.539, -1.303, 1.998), (-1.739, -1.203, 1.998), (-1.539, -1.203, 1.998), (-1.99, -1.126, 2.0), (-1.99, -1.126, 4.566), (-1.99, 1.107, 2.0), (-1.99, 1.107, 5.119), (-1.513, -1.126, 2.0), (-1.513, -1.126, 4.566), (-1.513, 1.107, 2.0), (-1.513, 1.107, 5.119), (-1.99, 0.995, 2.0), (-1.99, -1.014, 2.0), (-1.99, -1.014, 4.566), (-1.99, 0.995, 5.119), (-1.513, -1.014, 2.0), (-1.513, 0.995, 2.0), (-1.513, 0.995, 5.119), (-1.513, -1.014, 4.566), (-1.939, 0.995, 2.0), (-1.939, -1.014, 2.0), (-1.939, -1.014, 4.566), (-1.939, 0.995, 4.566), (-1.557, -1.014, 2.0), (-1.557, 0.995, 2.0), (-1.557, 0.995, 4.566), (-1.557, -1.014, 4.566), (1.227, 0.9, 2.0), (1.227, 0.9, 5.117), (1.227, 1.1, 2.0), (1.227, 1.1, 5.117), (1.427, 0.9, 2.0), (1.427, 0.9, 5.117), (1.427, 1.1, 2.0), (1.427, 1.1, 5.117), (1.227, -1.1, 2.0), (1.227, -1.1, 4.568), (1.227, -0.9, 2.0), (1.227, -0.9, 4.568), (1.427, -1.1, 2.0), (1.427, -1.1, 4.568), (1.427, -0.9, 2.0), (1.427, -0.9, 4.568), (1.418, -1.004, 2.0), (1.418, -1.004, 3.539), (1.418, 1.004, 2.0), (1.418, 1.004, 3.539), (1.898, -1.004, 2.0), (1.898, -1.004, 3.539), (1.898, 1.004, 2.0), (1.898, 1.004, 3.539), (1.438, -0.7499, 3.53), (1.438, -0.7499, 4.617), (1.438, 0.7499, 3.53), (1.438, 0.7499, 4.617), (1.797, -0.6684, 3.589), (1.797, -0.6684, 4.558), (1.797, 0.6684, 3.589), (1.797, 0.6684, 4.558), (1.797, 0.7499, 4.617), (1.797, 0.7499, 3.53), (1.797, -0.7499, 3.53), (1.797, -0.7499, 4.617), (1.75, 0.6684, 4.558), (1.75, 0.6684, 3.589), (1.75, -0.6684, 3.589), (1.75, -0.6684, 4.558), (0.2785, -0.6138, 1.9), (0.3638, -0.5159, 2.132), (0.2785, 0.5475, 1.9), (0.3638, 0.4496, 2.132), (1.291, -0.6138, 1.9), (1.206, -0.5159, 2.132), (1.291, 0.5475, 1.9), (1.206, 0.4496, 2.132), (0.2785, -0.6138, 2.132), (0.2785, 0.5475, 2.132), (1.291, 0.5475, 2.132), (1.291, -0.6138, 2.132), (0.3638, -0.5159, 1.938), (0.3638, 0.4496, 1.938), (1.206, 0.4496, 1.938), (1.206, -0.5159, 1.938), (-2.0, -1.197, 4.526), (-2.0, -1.219, 4.614), (-2.0, 1.054, 5.113), (-2.0, 1.031, 5.201), (2.0, -1.197, 4.526), (2.0, -1.219, 4.614), (2.0, 1.054, 5.113), (2.0, 1.031, 5.201)], [], [(16, 19, 3, 2), (8, 11, 7, 6), (20, 23, 5, 4), (12, 15, 1, 0), (31, 20, 4, 13), (27, 18, 1, 15), (23, 25, 14, 5), (17, 29, 12, 0), (29, 31, 13, 12), (4, 5, 14, 13), (13, 14, 15, 12), (2, 3, 10, 9), (9, 10, 11, 8), (9, 8, 30, 28), (28, 30, 31, 29), (2, 9, 28, 16), (16, 28, 29, 17), (7, 11, 24, 22), (10, 26, 24, 11), (10, 3, 19, 26), (15, 14, 25, 27), (8, 6, 21, 30), (30, 21, 20, 31), (6, 7, 22, 21), (21, 22, 23, 20), (0, 1, 18, 17), (17, 18, 19, 16), (18, 27, 26, 19), (23, 22, 24, 25), (36, 37, 35, 34), (32, 33, 37, 36), (38, 39, 41, 40), (40, 41, 45, 44), (44, 45, 43, 42), (42, 43, 39, 38), (40, 44, 42, 38), (45, 41, 39, 43), (46, 47, 49, 48), (84, 82, 53, 52), (52, 53, 51, 50), (76, 77, 47, 46), (84, 52, 50, 83), (75, 49, 47, 77), (54, 55, 57, 56), (80, 78, 61, 60), (60, 61, 59, 58), (72, 73, 55, 54), (80, 60, 58, 79), (71, 57, 55, 73), (62, 63, 65, 64), (64, 65, 69, 68), (68, 69, 67, 66), (66, 67, 63, 62), (64, 68, 66, 62), (69, 65, 63, 67), (56, 70, 72, 54), (56, 57, 71, 70), (48, 74, 76, 46), (48, 49, 75, 74), (58, 59, 81, 79), (61, 78, 81, 59), (50, 51, 85, 83), (53, 82, 85, 51), (86, 87, 89, 88), (88, 89, 93, 92), (92, 93, 91, 90), (90, 91, 87, 86), (88, 92, 90, 86), (93, 89, 87, 91), (98, 99, 97, 96), (94, 95, 99, 98), (108, 111, 103, 102), (102, 103, 107, 106), (112, 115, 105, 104), (104, 105, 101, 100), (109, 112, 104, 100), (115, 110, 101, 105), (107, 103, 111, 114), (102, 106, 113, 108), (106, 107, 114, 113), (100, 101, 110, 109), (110, 115, 112, 109), (111, 108, 113, 114), (122, 119, 118, 123), (116, 121, 120, 117), (121, 122, 123, 120), (117, 118, 119, 116), (124, 125, 127, 126), (126, 127, 131, 130), (130, 131, 129, 128), (128, 129, 125, 124), (126, 130, 128, 124), (131, 127, 125, 129), (132, 133, 135, 134), (134, 135, 139, 138), (138, 139, 137, 136), (136, 137, 133, 132), (134, 138, 136, 132), (139, 135, 133, 137), (140, 141, 143, 142), (142, 143, 147, 146), (146, 147, 145, 144), (144, 145, 141, 140), (142, 146, 144, 140), (147, 143, 141, 145), (148, 149, 151, 150), (150, 151, 156, 157), (155, 153, 163, 160), (158, 159, 149, 148), (156, 151, 149, 159), (155, 154, 157, 156), (154, 152, 158, 157), (153, 155, 156, 159), (152, 153, 159, 158), (161, 160, 163, 162), (154, 155, 160, 161), (153, 152, 162, 163), (152, 154, 161, 162), (164, 172, 173, 166), (166, 173, 174, 170), (170, 174, 175, 168), (168, 175, 172, 164), (165, 169, 179, 176), (165, 167, 173, 172), (167, 171, 174, 173), (171, 169, 175, 174), (169, 165, 172, 175), (178, 177, 176, 179), (171, 167, 177, 178), (169, 171, 178, 179), (167, 165, 176, 177), (180, 181, 183, 182), (182, 183, 187, 186), (186, 187, 185, 184), (184, 185, 181, 180), (182, 186, 184, 180), (187, 183, 181, 185)])
me_cube_038.polygons.foreach_set('material_index', [0, 0, 0, 0, 0, 0, 0, 0, 0, 0, 0, 0, 0, 0, 0, 0, 0, 0, 0, 0, 0, 0, 0, 0, 0, 0, 0, 0, 0, 1, 1, 2, 2, 2, 2, 2, 2, 2, 2, 2, 2, 2, 2, 2, 2, 2, 2, 2, 2, 2, 2, 2, 2, 2, 2, 2, 2, 2, 2, 2, 2, 2, 2, 2, 2, 2, 2, 2, 2, 1, 1, 2, 2, 2, 2, 2, 2, 2, 2, 2, 2, 2, 2, 0, 0, 0, 0, 2, 2, 2, 2, 2, 2, 2, 2, 2, 2, 2, 2, 0, 0, 0, 0, 0, 0, 0, 0, 0, 0, 0, 0, 0, 0, 0, 3, 0, 0, 0, 4, 4, 4, 4, 4, 4, 4, 4, 4, 4, 4, 4, 4, 5, 5, 5, 5, 5, 5])
_uv = me_cube_038.uv_layers.new(name='UVMap')
_uv.uv.foreach_set('vector', [0.8937, 0.4104, 0.8932, 0.2432, 0.918, 0.2544, 0.9137, 0.3959, 0.9388, 0.02595, 0.9388, 0.194, 0.9137, 0.1792, 0.918, 0.03773, 0.8937, 0.627, 0.8932, 0.4598, 0.918, 0.4711, 0.9137, 0.6126, 0.9388, 0.6759, 0.9388, 0.8436, 0.9137, 0.8289, 0.918, 0.6878, 0.9161, 0.6498, 0.8937, 0.627, 0.9137, 0.6126, 0.9388, 0.6274, 0.9162, 0.8661, 0.8937, 0.8434, 0.9137, 0.8289, 0.9388, 0.8436, 0.8932, 0.4598, 0.9163, 0.4336, 0.9388, 0.4593, 0.918, 0.4711, 0.8932, 0.6766, 0.9162, 0.6503, 0.9388, 0.6759, 0.918, 0.6878, 0.1959, 0.1971, 0.1966, 0.5961, 0.1744, 0.5961, 0.1737, 0.1971, 0.9137, 0.6126, 0.918, 0.4711, 0.9388, 0.4593, 0.9388, 0.6274, 0.1744, 0.5961, 0.0004939, 0.5962, 0.0002366, 0.1964, 0.1737, 0.1971, 0.9137, 0.3959, 0.918, 0.2544, 0.9388, 0.2426, 0.9388, 0.4107, 0.4409, 0.1963, 0.6148, 0.1963, 0.6148, 0.5961, 0.4409, 0.5961, 0.4409, 0.1963, 0.4409, 0.5961, 0.4187, 0.5961, 0.4187, 0.1963, 0.4187, 0.1963, 0.4187, 0.5961, 0.1966, 0.5961, 0.1959, 0.1971, 0.9137, 0.3959, 0.9388, 0.4107, 0.9161, 0.4331, 0.8937, 0.4104, 0.4187, 0.1741, 0.4187, 0.1963, 0.1959, 0.1971, 0.1959, 0.1749, 0.9137, 0.1792, 0.9388, 0.194, 0.9161, 0.2164, 0.8937, 0.1937, 0.7652, 0.9432, 0.7652, 0.9654, 0.3655, 0.9654, 0.3655, 0.9432, 0.9388, 0.2426, 0.918, 0.2544, 0.8932, 0.2432, 0.9163, 0.2169, 0.8329, 0.9427, 0.4332, 0.9427, 0.4332, 0.9205, 0.8329, 0.9205, 0.9388, 0.02595, 0.918, 0.03773, 0.8932, 0.0265, 0.9163, 0.0002366, 0.4187, 0.5961, 0.4187, 0.6183, 0.1966, 0.6183, 0.1966, 0.5961, 0.918, 0.03773, 0.9137, 0.1792, 0.8937, 0.1937, 0.8932, 0.0265, 0.4187, 0.6183, 0.4187, 0.7922, 0.1966, 0.7922, 0.1966, 0.6183, 0.918, 0.6878, 0.9137, 0.8289, 0.8937, 0.8434, 0.8932, 0.6766, 0.1959, 0.1749, 0.1957, 0.001367, 0.4178, 0.0002366, 0.4187, 0.1741, 0.8373, 0.8151, 0.8373, 0.8373, 0.6152, 0.8373, 0.6152, 0.8151, 0.9615, 0.0002366, 0.9615, 0.2223, 0.9393, 0.2223, 0.9393, 0.0002366, 0.5, 7.07e-05, 0.5, 0.9999, 7.07e-05, 0.9999, 7.078e-05, 7.074e-05, 0.5, 7.07e-05, 0.5, 0.9999, 7.07e-05, 0.9999, 7.078e-05, 7.074e-05, 0.2042, 0.08082, 0.1893, 0.08082, 0.1893, 0.0003182, 0.2042, 0.0003182, 0.2847, 0.08082, 0.2997, 0.08082, 0.2997, 0.5242, 0.2847, 0.5242, 0.2042, 0.6047, 0.1893, 0.6047, 0.1893, 0.5242, 0.2042, 0.5242, 0.2042, 0.5242, 0.1893, 0.5242, 0.1893, 0.08082, 0.2042, 0.08082, 0.2847, 0.08082, 0.2847, 0.5242, 0.2042, 0.5242, 0.2042, 0.08082, 0.2997, 0.5242, 0.2997, 0.08082, 0.3802, 0.08082, 0.3802, 0.5242, 0.7379, 0.633, 0.7529, 0.633, 0.7529, 0.7083, 0.7379, 0.7083, 0.6626, 0.8059, 0.6477, 0.8059, 0.6477, 0.7842, 0.6626, 0.7842, 0.7379, 0.7089, 0.7529, 0.7089, 0.7529, 0.7842, 0.7379, 0.7842, 0.7379, 0.358, 0.7529, 0.358, 0.7529, 0.633, 0.7379, 0.633, 0.6626, 0.8059, 0.6626, 0.7842, 0.7379, 0.7842, 0.7379, 0.8059, 0.6477, 0.358, 0.6477, 0.633, 0.5724, 0.633, 0.5724, 0.358, 0.7516, 0.2753, 0.7665, 0.2753, 0.7665, 0.3574, 0.7516, 0.3574, 0.6141, 0.8229, 0.6291, 0.8229, 0.6291, 0.8446, 0.6141, 0.8446, 0.532, 0.9267, 0.517, 0.9267, 0.517, 0.8446, 0.532, 0.8446, 0.7516, 0.0003182, 0.7665, 0.0003182, 0.7665, 0.2753, 0.7516, 0.2753, 0.6141, 0.8229, 0.6141, 0.8446, 0.532, 0.8446, 0.532, 0.8229, 0.6545, 0.0003184, 0.6545, 0.2753, 0.5724, 0.2753, 0.5724, 0.0003184, 0.5568, 0.5242, 0.5717, 0.5242, 0.5717, 0.6047, 0.5568, 0.6047, 0.4763, 0.5242, 0.4613, 0.5242, 0.4613, 0.08082, 0.4763, 0.08082, 0.5568, 0.0003182, 0.5717, 0.0003182, 0.5717, 0.08082, 0.5568, 0.08082, 0.5568, 0.08082, 0.5717, 0.08082, 0.5717, 0.5242, 0.5568, 0.5242, 0.4763, 0.5242, 0.4763, 0.08082, 0.5568, 0.08082, 0.5568, 0.5242, 0.4613, 0.08082, 0.4613, 0.5242, 0.3808, 0.5242, 0.3808, 0.08082, 0.6695, 0.2753, 0.6695, 0.0003184, 0.7516, 0.0003182, 0.7516, 0.2753, 0.6695, 0.2753, 0.6545, 0.2753, 0.6545, 0.0003184, 0.6695, 0.0003184, 0.6626, 0.633, 0.6626, 0.358, 0.7379, 0.358, 0.7379, 0.633, 0.6626, 0.633, 0.6477, 0.633, 0.6477, 0.358, 0.6626, 0.358, 0.532, 0.8446, 0.517, 0.8446, 0.517, 0.8229, 0.532, 0.8229, 0.6291, 0.8446, 0.6291, 0.8229, 0.7112, 0.8229, 0.7112, 0.8446, 0.7379, 0.7842, 0.7529, 0.7842, 0.7529, 0.8059, 0.7379, 0.8059, 0.6477, 0.7842, 0.6477, 0.8059, 0.5724, 0.8059, 0.5724, 0.7842, 0.1744, 0.6223, 0.1886, 0.6223, 0.1886, 0.7022, 0.1744, 0.7022, 0.09447, 0.6223, 0.0802, 0.6223, 0.0802, 0.0802, 0.09447, 0.0802, 0.1744, 0.0003182, 0.1886, 0.0003182, 0.1886, 0.0802, 0.1744, 0.0802, 0.1744, 0.0802, 0.1886, 0.0802, 0.1886, 0.6223, 0.1744, 0.6223, 0.09447, 0.6223, 0.09447, 0.0802, 0.1744, 0.0802, 0.1744, 0.6223, 0.0802, 0.0802, 0.0802, 0.6223, 0.0003182, 0.6223, 0.0003182, 0.0802, 0.5, 7.07e-05, 0.5, 0.9999, 7.07e-05, 0.9999, 7.078e-05, 7.074e-05, 0.5, 7.07e-05, 0.5, 0.9999, 7.07e-05, 0.9999, 7.078e-05, 7.074e-05, 0.7672, 0.5349, 0.7672, 0.01879, 0.7857, 0.01879, 0.7857, 0.5349, 0.7857, 0.5349, 0.7857, 0.01879, 0.8646, 0.01879, 0.8646, 0.5349, 0.9997, 0.01879, 0.9997, 0.4435, 0.9812, 0.4435, 0.9812, 0.01879, 0.9812, 0.01879, 0.9812, 0.4435, 0.9022, 0.4435, 0.9022, 0.01879, 0.9022, 0.0003182, 0.9812, 0.0003182, 0.9812, 0.01879, 0.9022, 0.01879, 0.9812, 0.4619, 0.9022, 0.4619, 0.9022, 0.4435, 0.9812, 0.4435, 0.8646, 0.01879, 0.7857, 0.01879, 0.7857, 0.0003182, 0.8646, 0.0003183, 0.7857, 0.5349, 0.8646, 0.5349, 0.8646, 0.5533, 0.7857, 0.5533, 0.8646, 0.5349, 0.8646, 0.01879, 0.8831, 0.01879, 0.8831, 0.5349, 0.9022, 0.01879, 0.9022, 0.4435, 0.8838, 0.4435, 0.8837, 0.01879, 0.8873, 0.554, 0.9663, 0.554, 0.9663, 0.9787, 0.8873, 0.9787, 0.5164, 0.9019, 0.0003182, 0.9019, 0.0003182, 0.8229, 0.5164, 0.8229, 0.8927, 0.3547, 0.8927, 0.4074, 0.6152, 0.4074, 0.6152, 0.3547, 0.8927, 0.7619, 0.8927, 0.8146, 0.6152, 0.8146, 0.6152, 0.7619, 0.8927, 0.0002366, 0.8927, 0.3547, 0.6152, 0.3547, 0.6152, 0.0002366, 0.6152, 0.7619, 0.6152, 0.4074, 0.8927, 0.4074, 0.8927, 0.7619, 0.4957, 0.7625, 0.03018, 0.7625, 0.03018, 0.7327, 0.4957, 0.7327, 0.4957, 0.7327, 0.03018, 0.7327, 0.03018, 0.7028, 0.4957, 0.7028, 0.4957, 0.8223, 0.03018, 0.8223, 0.03018, 0.7924, 0.4957, 0.7924, 0.4957, 0.7924, 0.03018, 0.7924, 0.03018, 0.7625, 0.4957, 0.7625, 0.5256, 0.7625, 0.5256, 0.7924, 0.4957, 0.7924, 0.4957, 0.7625, 0.0003182, 0.7924, 0.0003182, 0.7625, 0.03018, 0.7625, 0.03018, 0.7924, 0.8269, 0.5838, 0.8269, 0.9673, 0.797, 0.9673, 0.797, 0.5838, 0.797, 0.5838, 0.797, 0.9673, 0.7672, 0.9673, 0.7672, 0.5838, 0.8866, 0.5838, 0.8866, 0.9673, 0.8568, 0.9673, 0.8568, 0.5838, 0.8568, 0.5838, 0.8568, 0.9673, 0.8269, 0.9673, 0.8269, 0.5838, 0.8269, 0.554, 0.8568, 0.554, 0.8568, 0.5838, 0.8269, 0.5838, 0.8568, 0.9971, 0.8269, 0.9971, 0.8269, 0.9673, 0.8568, 0.9673, 0.375, 0.0, 0.625, 0.0, 0.625, 0.25, 0.375, 0.25, 0.375, 0.25, 0.625, 0.25, 0.625, 0.5, 0.375, 0.5, 0.375, 0.5, 0.625, 0.5, 0.625, 0.75, 0.375, 0.75, 0.375, 0.75, 0.625, 0.75, 0.625, 1.0, 0.375, 1.0, 0.125, 0.5, 0.375, 0.5, 0.375, 0.75, 0.125, 0.75, 0.625, 0.5, 0.875, 0.5, 0.875, 0.75, 0.625, 0.75, 0.2144, 0.9998, 0.06433, 0.9998, 0.06433, 0.7926, 0.2144, 0.7926, 0.365, 0.8598, 0.2149, 0.8598, 0.2149, 0.8103, 0.365, 0.8103, 0.006671, 0.8039, 0.006672, 0.9885, 0.0002371, 0.9885, 0.0002366, 0.8039, 0.3832, 0.9427, 0.3832, 0.7926, 0.4327, 0.7926, 0.4327, 0.9427, 0.01483, 0.7926, 0.06433, 0.7926, 0.06433, 0.9998, 0.01483, 0.9998, 0.2231, 0.7991, 0.3569, 0.7991, 0.365, 0.8103, 0.2149, 0.8103, 0.9458, 0.4187, 0.9458, 0.234, 0.9539, 0.2228, 0.9539, 0.4299, 0.006672, 0.9885, 0.006671, 0.8039, 0.01483, 0.7926, 0.01483, 0.9998, 0.3719, 0.9346, 0.3719, 0.8008, 0.3832, 0.7926, 0.3832, 0.9427, 0.999, 0.1377, 0.999, 0.8623, -0.0008169, 0.8623, -0.0008168, 0.1377, 0.3569, 0.7991, 0.2231, 0.7991, 0.2231, 0.7926, 0.3569, 0.7926, 0.3719, 0.8008, 0.3719, 0.9346, 0.3655, 0.9346, 0.3655, 0.8008, 0.9458, 0.234, 0.9458, 0.4187, 0.9393, 0.4187, 0.9393, 0.234, 0.0001126, 0.1956, 0.0001126, 0.109, 0.4316, 0.109, 0.4316, 0.1956, 0.4316, 0.1956, 0.4316, 0.109, 0.8042, 0.109, 0.8042, 0.1956, 0.1956, 0.9999, 0.109, 0.9999, 0.109, 0.5684, 0.1956, 0.5684, 0.1956, 0.5684, 0.109, 0.5684, 0.109, 0.1958, 0.1956, 0.1958, 0.07266, 0.2272, 0.07266, 0.537, 0.0001126, 0.537, 0.0001127, 0.2272, 0.03648, 0.07762, 0.3952, 0.07762, 0.4316, 0.109, 0.0001126, 0.109, 0.463, 0.07266, 0.7728, 0.07266, 0.8042, 0.109, 0.4316, 0.109, 0.07762, 0.9635, 0.07762, 0.6048, 0.109, 0.5684, 0.109, 0.9999, 0.07266, 0.537, 0.07266, 0.2272, 0.109, 0.1958, 0.109, 0.5684, 0.1958, 0.5056, 0.1958, 0.1958, 0.5545, 0.1958, 0.5545, 0.5056, 0.7728, 0.07266, 0.463, 0.07266, 0.463, 0.0001126, 0.7728, 0.0001126, 0.07762, 0.6048, 0.07762, 0.9635, 0.005072, 0.9635, 0.005072, 0.6048, 0.3952, 0.07762, 0.03648, 0.07762, 0.03648, 0.005072, 0.3952, 0.005072, 0.2736, 0.7264, 0.2839, 0.7366, 0.02056, 0.9999, 0.01033, 0.9897, 0.01033, 0.4631, 9.998e-05, 0.4529, 0.4528, 9.998e-05, 0.4631, 0.01033, 0.9897, 0.01031, 0.9999, 0.02054, 0.7366, 0.2838, 0.7264, 0.2736, 0.7264, 0.2736, 0.7366, 0.2838, 0.2839, 0.7366, 0.2736, 0.7264, 0.01033, 0.4631, 0.4631, 0.01033, 0.7264, 0.2736, 0.2736, 0.7264, 0.9999, 0.5471, 0.5471, 0.9999, 0.2839, 0.7366, 0.7366, 0.2838])
me_cube_038.materials.append(mat_woodlarge)
me_cube_038.materials.append(mat_hinge)
me_cube_038.materials.append(mat_wood)
me_cube_038.materials.append(mat_ad)
me_cube_038.materials.append(mat_metal)
me_cube_038.materials.append(mat_roof)
me_cube_038.update()
me_cylinder_001 = bpy.data.meshes.new('Cylinder.001')
me_cylinder_001.from_pydata([(0.0, 0.1, 0.1851), (0.0, 0.1, 1.958), (0.01951, 0.09808, 0.1851), (0.01951, 0.09808, 1.958), (0.03827, 0.09239, 0.1851), (0.03827, 0.09239, 1.958), (0.05556, 0.08315, 0.1851), (0.05556, 0.08315, 1.958), (0.07071, 0.07071, 0.1851), (0.07071, 0.07071, 1.958), (0.08315, 0.05556, 0.1851), (0.08315, 0.05556, 1.958), (0.09239, 0.03827, 0.1851), (0.09239, 0.03827, 1.958), (0.09808, 0.01951, 0.1851), (0.09808, 0.01951, 1.958), (0.1, -4.371e-09, 0.1851), (0.1, -4.371e-09, 1.958), (0.09808, -0.01951, 0.1851), (0.09808, -0.01951, 1.958), (0.09239, -0.03827, 0.1851), (0.09239, -0.03827, 1.958), (0.08315, -0.05556, 0.1851), (0.08315, -0.05556, 1.958), (0.07071, -0.07071, 0.1851), (0.07071, -0.07071, 1.958), (0.05556, -0.08315, 0.1851), (0.05556, -0.08315, 1.958), (0.03827, -0.09239, 0.1851), (0.03827, -0.09239, 1.958), (0.01951, -0.09808, 0.1851), (0.01951, -0.09808, 1.958), (-8.742e-09, -0.1, 0.1851), (-8.742e-09, -0.1, 1.958), (-0.01951, -0.09808, 0.1851), (-0.01951, -0.09808, 1.958), (-0.03827, -0.09239, 0.1851), (-0.03827, -0.09239, 1.958), (-0.05556, -0.08315, 0.1851), (-0.05556, -0.08315, 1.958), (-0.07071, -0.07071, 0.1851), (-0.07071, -0.07071, 1.958), (-0.08315, -0.05556, 0.1851), (-0.08315, -0.05556, 1.958), (-0.09239, -0.03827, 0.1851), (-0.09239, -0.03827, 1.958), (-0.09808, -0.01951, 0.1851), (-0.09808, -0.01951, 1.958), (-0.1, 1.192e-09, 0.1851), (-0.1, 1.192e-09, 1.958), (-0.09808, 0.01951, 0.1851), (-0.09808, 0.01951, 1.958), (-0.09239, 0.03827, 0.1851), (-0.09239, 0.03827, 1.958), (-0.08315, 0.05556, 0.1851), (-0.08315, 0.05556, 1.958), (-0.07071, 0.07071, 0.1851), (-0.07071, 0.07071, 1.958), (-0.05556, 0.08315, 0.1851), (-0.05556, 0.08315, 1.958), (-0.03827, 0.09239, 0.1851), (-0.03827, 0.09239, 1.958), (-0.01951, 0.09808, 0.1851), (-0.01951, 0.09808, 1.958), (0.0, 0.1, 0.243), (0.0, 0.1, 1.9), (0.01951, 0.09808, 1.9), (0.01951, 0.09808, 0.243), (0.03827, 0.09239, 1.9), (0.03827, 0.09239, 0.243), (0.05556, 0.08315, 1.9), (0.05556, 0.08315, 0.243), (0.07071, 0.07071, 1.9), (0.07071, 0.07071, 0.243), (0.08315, 0.05556, 1.9), (0.08315, 0.05556, 0.243), (0.09239, 0.03827, 1.9), (0.09239, 0.03827, 0.243), (0.09808, 0.01951, 1.9), (0.09808, 0.01951, 0.243), (0.1, -4.371e-09, 1.9), (0.1, -4.371e-09, 0.243), (0.09808, -0.01951, 1.9), (0.09808, -0.01951, 0.243), (0.09239, -0.03827, 1.9), (0.09239, -0.03827, 0.243), (0.08315, -0.05556, 1.9), (0.08315, -0.05556, 0.243), (0.07071, -0.07071, 1.9), (0.07071, -0.07071, 0.243), (0.05556, -0.08315, 1.9), (0.05556, -0.08315, 0.243), (0.03827, -0.09239, 1.9), (0.03827, -0.09239, 0.243), (0.01951, -0.09808, 1.9), (0.01951, -0.09808, 0.243), (-8.742e-09, -0.1, 1.9), (-8.742e-09, -0.1, 0.243), (-0.01951, -0.09808, 1.9), (-0.01951, -0.09808, 0.243), (-0.03827, -0.09239, 1.9), (-0.03827, -0.09239, 0.243), (-0.05556, -0.08315, 1.9), (-0.05556, -0.08315, 0.243), (-0.07071, -0.07071, 1.9), (-0.07071, -0.07071, 0.243), (-0.08315, -0.05556, 1.9), (-0.08315, -0.05556, 0.243), (-0.09239, -0.03827, 1.9), (-0.09239, -0.03827, 0.243), (-0.09808, -0.01951, 1.9), (-0.09808, -0.01951, 0.243), (-0.1, 1.192e-09, 1.9), (-0.1, 1.192e-09, 0.243), (-0.09808, 0.01951, 1.9), (-0.09808, 0.01951, 0.243), (-0.09239, 0.03827, 1.9), (-0.09239, 0.03827, 0.243), (-0.08315, 0.05556, 1.9), (-0.08315, 0.05556, 0.243), (-0.07071, 0.07071, 1.9), (-0.07071, 0.07071, 0.243), (-0.05556, 0.08315, 1.9), (-0.05556, 0.08315, 0.243), (-0.03827, 0.09239, 1.9), (-0.03827, 0.09239, 0.243), (-0.01951, 0.09808, 1.9), (-0.01951, 0.09808, 0.243)], [], [(65, 1, 3, 66), (66, 3, 5, 68), (68, 5, 7, 70), (70, 7, 9, 72), (72, 9, 11, 74), (74, 11, 13, 76), (76, 13, 15, 78), (78, 15, 17, 80), (80, 17, 19, 82), (82, 19, 21, 84), (84, 21, 23, 86), (86, 23, 25, 88), (88, 25, 27, 90), (90, 27, 29, 92), (92, 29, 31, 94), (94, 31, 33, 96), (96, 33, 35, 98), (98, 35, 37, 100), (100, 37, 39, 102), (102, 39, 41, 104), (104, 41, 43, 106), (106, 43, 45, 108), (108, 45, 47, 110), (110, 47, 49, 112), (112, 49, 51, 114), (114, 51, 53, 116), (116, 53, 55, 118), (118, 55, 57, 120), (120, 57, 59, 122), (122, 59, 61, 124), (3, 1, 63, 61, 59, 57, 55, 53, 51, 49, 47, 45, 43, 41, 39, 37, 35, 33, 31, 29, 27, 25, 23, 21, 19, 17, 15, 13, 11, 9, 7, 5), (124, 61, 63, 126), (126, 63, 1, 65), (0, 2, 4, 6, 8, 10, 12, 14, 16, 18, 20, 22, 24, 26, 28, 30, 32, 34, 36, 38, 40, 42, 44, 46, 48, 50, 52, 54, 56, 58, 60, 62), (62, 127, 64, 0), (60, 125, 127, 62), (58, 123, 125, 60), (56, 121, 123, 58), (54, 119, 121, 56), (52, 117, 119, 54), (50, 115, 117, 52), (48, 113, 115, 50), (46, 111, 113, 48), (44, 109, 111, 46), (42, 107, 109, 44), (40, 105, 107, 42), (38, 103, 105, 40), (36, 101, 103, 38), (34, 99, 101, 36), (32, 97, 99, 34), (30, 95, 97, 32), (28, 93, 95, 30), (26, 91, 93, 28), (24, 89, 91, 26), (22, 87, 89, 24), (20, 85, 87, 22), (18, 83, 85, 20), (16, 81, 83, 18), (14, 79, 81, 16), (12, 77, 79, 14), (10, 75, 77, 12), (8, 73, 75, 10), (6, 71, 73, 8), (4, 69, 71, 6), (2, 67, 69, 4), (0, 64, 67, 2)])
me_cylinder_001.polygons.foreach_set('use_smooth', [True] * 66)
_uv = me_cylinder_001.uv_layers.new(name='UVMap')
_uv.uv.foreach_set('vector', [0.3192, 0.5, 0.1598, 0.5, 0.1598, 0.4688, 0.3192, 0.4688, 0.3192, 0.4688, 0.1598, 0.4688, 0.1598, 0.4375, 0.3192, 0.4375, 0.3192, 0.4375, 0.1598, 0.4375, 0.1598, 0.4063, 0.3192, 0.4063, 0.3192, 0.4063, 0.1598, 0.4063, 0.1598, 0.375, 0.3192, 0.375, 0.3192, 0.375, 0.1598, 0.375, 0.1598, 0.3438, 0.3192, 0.3438, 0.3192, 0.3438, 0.1598, 0.3438, 0.1598, 0.3126, 0.3192, 0.3126, 0.3192, 0.3126, 0.1598, 0.3126, 0.1598, 0.2813, 0.3192, 0.2813, 0.3192, 0.2813, 0.1598, 0.2813, 0.1598, 0.2501, 0.3192, 0.2501, 0.3192, 0.2501, 0.1598, 0.2501, 0.1598, 0.2188, 0.3192, 0.2188, 0.3192, 0.2188, 0.1598, 0.2188, 0.1598, 0.1876, 0.3192, 0.1876, 0.3192, 0.1876, 0.1598, 0.1876, 0.1598, 0.1563, 0.3192, 0.1563, 0.3192, 0.1563, 0.1598, 0.1563, 0.1598, 0.1251, 0.3192, 0.1251, 0.3192, 0.1251, 0.1598, 0.1251, 0.1598, 0.09387, 0.3192, 0.09387, 0.3192, 0.09387, 0.1598, 0.09387, 0.1598, 0.06263, 0.3192, 0.06263, 0.3192, 0.06263, 0.1598, 0.06263, 0.1598, 0.03138, 0.3192, 0.03138, 0.3192, 0.03138, 0.1598, 0.03138, 0.1598, 0.0001433, 0.3192, 0.0001435, 0.3192, 0.9999, 0.1598, 0.9999, 0.1598, 0.9686, 0.3192, 0.9686, 0.3192, 0.9686, 0.1598, 0.9686, 0.1598, 0.9374, 0.3192, 0.9374, 0.3192, 0.9374, 0.1598, 0.9374, 0.1598, 0.9061, 0.3192, 0.9061, 0.3192, 0.9061, 0.1598, 0.9061, 0.1598, 0.8749, 0.3192, 0.8749, 0.3192, 0.8749, 0.1598, 0.8749, 0.1598, 0.8437, 0.3192, 0.8437, 0.3192, 0.8437, 0.1598, 0.8437, 0.1598, 0.8124, 0.3192, 0.8124, 0.3192, 0.8124, 0.1598, 0.8124, 0.1598, 0.7812, 0.3192, 0.7812, 0.3192, 0.7812, 0.1598, 0.7812, 0.1598, 0.7499, 0.3192, 0.7499, 0.3192, 0.7499, 0.1598, 0.7499, 0.1598, 0.7187, 0.3192, 0.7187, 0.3192, 0.7187, 0.1598, 0.7187, 0.1598, 0.6874, 0.3192, 0.6874, 0.3192, 0.6874, 0.1598, 0.6874, 0.1598, 0.6562, 0.3192, 0.6562, 0.3192, 0.6562, 0.1598, 0.6562, 0.1598, 0.625, 0.3192, 0.625, 0.3192, 0.625, 0.1598, 0.625, 0.1598, 0.5937, 0.3192, 0.5937, 0.3192, 0.5937, 0.1598, 0.5937, 0.1598, 0.5625, 0.3192, 0.5625, 0.3255, 0.43, 0.3375, 0.4011, 0.3549, 0.3751, 0.3769, 0.353, 0.4029, 0.3357, 0.4318, 0.3237, 0.4624, 0.3176, 0.4937, 0.3176, 0.5243, 0.3237, 0.5532, 0.3357, 0.5791, 0.353, 0.6012, 0.3751, 0.6186, 0.4011, 0.6305, 0.43, 0.6366, 0.4606, 0.6366, 0.4918, 0.6305, 0.5225, 0.6186, 0.5513, 0.6012, 0.5773, 0.5791, 0.5994, 0.5532, 0.6168, 0.5243, 0.6287, 0.4937, 0.6348, 0.4624, 0.6348, 0.4318, 0.6287, 0.4029, 0.6168, 0.3769, 0.5994, 0.3549, 0.5773, 0.3375, 0.5513, 0.3255, 0.5225, 0.3194, 0.4918, 0.3194, 0.4606, 0.3192, 0.5625, 0.1598, 0.5625, 0.1598, 0.5312, 0.3192, 0.5312, 0.3192, 0.5312, 0.1598, 0.5312, 0.1598, 0.5, 0.3192, 0.5, 0.5791, 0.03555, 0.6012, 0.05764, 0.6186, 0.08362, 0.6305, 0.1125, 0.6366, 0.1431, 0.6366, 0.1744, 0.6305, 0.205, 0.6186, 0.2339, 0.6012, 0.2598, 0.5791, 0.2819, 0.5532, 0.2993, 0.5243, 0.3112, 0.4937, 0.3173, 0.4624, 0.3173, 0.4318, 0.3112, 0.4029, 0.2993, 0.3769, 0.2819, 0.3549, 0.2598, 0.3375, 0.2339, 0.3255, 0.205, 0.3194, 0.1744, 0.3194, 0.1431, 0.3255, 0.1125, 0.3375, 0.08362, 0.3549, 0.05764, 0.3769, 0.03555, 0.4029, 0.01819, 0.4318, 0.006238, 0.4624, 0.0001433, 0.4937, 0.0001433, 0.5243, 0.006238, 0.5532, 0.01819, 0.0001433, 0.4688, 0.1595, 0.4688, 0.1595, 0.5, 0.0001433, 0.5, 0.0001433, 0.4375, 0.1595, 0.4375, 0.1595, 0.4688, 0.0001433, 0.4688, 0.0001434, 0.4063, 0.1595, 0.4063, 0.1595, 0.4375, 0.0001433, 0.4375, 0.0001434, 0.375, 0.1595, 0.375, 0.1595, 0.4063, 0.0001434, 0.4063, 0.0001435, 0.3438, 0.1595, 0.3438, 0.1595, 0.375, 0.0001434, 0.375, 0.0001435, 0.3126, 0.1595, 0.3126, 0.1595, 0.3438, 0.0001435, 0.3438, 0.0001436, 0.2813, 0.1595, 0.2813, 0.1595, 0.3126, 0.0001435, 0.3126, 0.0001437, 0.2501, 0.1595, 0.2501, 0.1595, 0.2813, 0.0001436, 0.2813, 0.0001437, 0.2188, 0.1595, 0.2188, 0.1595, 0.2501, 0.0001437, 0.2501, 0.0001438, 0.1876, 0.1595, 0.1876, 0.1595, 0.2188, 0.0001437, 0.2188, 0.0001439, 0.1563, 0.1595, 0.1563, 0.1595, 0.1876, 0.0001438, 0.1876, 0.000144, 0.1251, 0.1595, 0.1251, 0.1595, 0.1563, 0.0001439, 0.1563, 0.0001441, 0.09387, 0.1595, 0.09387, 0.1595, 0.1251, 0.000144, 0.1251, 0.0001442, 0.06263, 0.1595, 0.06263, 0.1595, 0.09387, 0.0001441, 0.09387, 0.0001444, 0.03138, 0.1595, 0.03138, 0.1595, 0.06263, 0.0001442, 0.06263, 0.0001445, 0.0001433, 0.1595, 0.0001439, 0.1595, 0.03138, 0.0001444, 0.03138, 0.0001441, 0.9686, 0.1595, 0.9686, 0.1595, 0.9999, 0.0001442, 0.9999, 0.0001439, 0.9374, 0.1595, 0.9374, 0.1595, 0.9686, 0.0001441, 0.9686, 0.0001438, 0.9061, 0.1595, 0.9061, 0.1595, 0.9374, 0.0001439, 0.9374, 0.0001437, 0.8749, 0.1595, 0.8749, 0.1595, 0.9061, 0.0001438, 0.9061, 0.0001436, 0.8437, 0.1595, 0.8437, 0.1595, 0.8749, 0.0001437, 0.8749, 0.0001435, 0.8124, 0.1595, 0.8124, 0.1595, 0.8437, 0.0001436, 0.8437, 0.0001435, 0.7812, 0.1595, 0.7812, 0.1595, 0.8124, 0.0001435, 0.8124, 0.0001434, 0.7499, 0.1595, 0.7499, 0.1595, 0.7812, 0.0001435, 0.7812, 0.0001434, 0.7187, 0.1595, 0.7187, 0.1595, 0.7499, 0.0001434, 0.7499, 0.0001433, 0.6874, 0.1595, 0.6874, 0.1595, 0.7187, 0.0001434, 0.7187, 0.0001433, 0.6562, 0.1595, 0.6562, 0.1595, 0.6874, 0.0001433, 0.6874, 0.0001433, 0.625, 0.1595, 0.625, 0.1595, 0.6562, 0.0001433, 0.6562, 0.0001433, 0.5937, 0.1595, 0.5937, 0.1595, 0.625, 0.0001433, 0.625, 0.0001433, 0.5625, 0.1595, 0.5625, 0.1595, 0.5937, 0.0001433, 0.5937, 0.0001433, 0.5312, 0.1595, 0.5312, 0.1595, 0.5625, 0.0001433, 0.5625, 0.0001433, 0.5, 0.1595, 0.5, 0.1595, 0.5312, 0.0001433, 0.5312])
me_cylinder_001.materials.append(mat_metal)
me_cylinder_001.update()
me_cylinder_002 = bpy.data.meshes.new('Cylinder.002')
me_cylinder_002.from_pydata([(0.0, 0.1175, 0.2319), (0.0, 0.1175, 1.9), (0.02292, 0.1152, 1.9), (0.02292, 0.1152, 0.2319), (0.04495, 0.1085, 1.9), (0.04495, 0.1085, 0.2319), (0.06526, 0.09767, 1.9), (0.06526, 0.09767, 0.2319), (0.08306, 0.08306, 1.9), (0.08306, 0.08306, 0.2319), (0.09767, 0.06526, 1.9), (0.09767, 0.06526, 0.2319), (0.1085, 0.04495, 1.9), (0.1085, 0.04495, 0.2319), (0.1152, 0.02292, 1.9), (0.1152, 0.02292, 0.2319), (0.1175, -5.135e-09, 1.9), (0.1175, -5.135e-09, 0.2319), (0.1152, -0.02292, 1.9), (0.1152, -0.02292, 0.2319), (0.1085, -0.04495, 1.9), (0.1085, -0.04495, 0.2319), (0.09767, -0.06526, 1.9), (0.09767, -0.06526, 0.2319), (0.08306, -0.08306, 1.9), (0.08306, -0.08306, 0.2319), (0.06526, -0.09767, 1.9), (0.06526, -0.09767, 0.2319), (0.04495, -0.1085, 1.9), (0.04495, -0.1085, 0.2319), (0.02292, -0.1152, 1.9), (0.02292, -0.1152, 0.2319), (-1.027e-08, -0.1175, 1.9), (-1.027e-08, -0.1175, 0.2319), (-0.02292, -0.1152, 1.9), (-0.02292, -0.1152, 0.2319), (-0.04495, -0.1085, 1.9), (-0.04495, -0.1085, 0.2319), (-0.06526, -0.09767, 1.9), (-0.06526, -0.09767, 0.2319), (-0.08306, -0.08306, 1.9), (-0.08306, -0.08306, 0.2319), (-0.09767, -0.06526, 1.9), (-0.09767, -0.06526, 0.2319), (-0.1085, -0.04495, 1.9), (-0.1085, -0.04495, 0.2319), (-0.1152, -0.02292, 1.9), (-0.1152, -0.02292, 0.2319), (-0.1175, 1.401e-09, 1.9), (-0.1175, 1.401e-09, 0.2319), (-0.1152, 0.02292, 1.9), (-0.1152, 0.02292, 0.2319), (-0.1085, 0.04495, 1.9), (-0.1085, 0.04495, 0.2319), (-0.09767, 0.06526, 1.9), (-0.09767, 0.06526, 0.2319), (-0.08306, 0.08306, 1.9), (-0.08306, 0.08306, 0.2319), (-0.06526, 0.09767, 1.9), (-0.06526, 0.09767, 0.2319), (-0.04495, 0.1085, 1.9), (-0.04495, 0.1085, 0.2319), (-0.02292, 0.1152, 1.9), (-0.02292, 0.1152, 0.2319), (-8.913e-09, 0.4311, 0.6532), (-8.76e-09, 0.437, 1.013), (-8.867e-09, 0.4348, 1.373), (-1.2e-09, 0.3362, 1.733), (0.06559, 0.3297, 1.733), (0.08483, 0.4265, 1.373), (0.08525, 0.4286, 1.013), (0.0841, 0.4228, 0.6532), (0.1286, 0.3106, 1.733), (0.1664, 0.4017, 1.373), (0.1672, 0.4037, 1.013), (0.165, 0.3983, 0.6532), (0.1868, 0.2795, 1.733), (0.2416, 0.3615, 1.373), (0.2428, 0.3633, 1.013), (0.2395, 0.3584, 0.6532), (0.2377, 0.2377, 1.733), (0.3075, 0.3075, 1.373), (0.309, 0.309, 1.013), (0.3048, 0.3048, 0.6532), (0.2795, 0.1868, 1.733), (0.3615, 0.2416, 1.373), (0.3633, 0.2428, 1.013), (0.3584, 0.2395, 0.6532), (0.3106, 0.1286, 1.733), (0.4017, 0.1664, 1.373), (0.4037, 0.1672, 1.013), (0.3983, 0.165, 0.6532), (0.3297, 0.06559, 1.733), (0.4265, 0.08483, 1.373), (0.4286, 0.08525, 1.013), (0.4228, 0.0841, 0.6532), (0.3362, -1.535e-08, 1.733), (0.4348, -2.156e-08, 1.373), (0.437, -2.134e-08, 1.013), (0.4311, -2.147e-08, 0.6532), (0.3297, -0.06559, 1.733), (0.4265, -0.08483, 1.373), (0.4286, -0.08525, 1.013), (0.4228, -0.0841, 0.6532), (0.3106, -0.1286, 1.733), (0.4017, -0.1664, 1.373), (0.4037, -0.1672, 1.013), (0.3983, -0.165, 0.6532), (0.2795, -0.1868, 1.733), (0.3615, -0.2416, 1.373), (0.3633, -0.2428, 1.013), (0.3584, -0.2395, 0.6532), (0.2377, -0.2377, 1.733), (0.3075, -0.3075, 1.373), (0.309, -0.309, 1.013), (0.3048, -0.3048, 0.6532), (0.1868, -0.2795, 1.733), (0.2416, -0.3615, 1.373), (0.2428, -0.3633, 1.013), (0.2395, -0.3584, 0.6532), (0.1286, -0.3106, 1.733), (0.1664, -0.4017, 1.373), (0.1672, -0.4037, 1.013), (0.165, -0.3983, 0.6532), (0.06559, -0.3297, 1.733), (0.08483, -0.4265, 1.373), (0.08525, -0.4286, 1.013), (0.0841, -0.4228, 0.6532), (-3.059e-08, -0.3362, 1.733), (-4.688e-08, -0.4348, 1.373), (-4.696e-08, -0.437, 1.013), (-4.66e-08, -0.4311, 0.6532), (-0.06559, -0.3297, 1.733), (-0.08483, -0.4265, 1.373), (-0.08525, -0.4286, 1.013), (-0.0841, -0.4228, 0.6532), (-0.1286, -0.3106, 1.733), (-0.1664, -0.4017, 1.373), (-0.1672, -0.4037, 1.013), (-0.165, -0.3983, 0.6532), (-0.1868, -0.2795, 1.733), (-0.2416, -0.3615, 1.373), (-0.2428, -0.3633, 1.013), (-0.2395, -0.3584, 0.6532), (-0.2377, -0.2377, 1.733), (-0.3075, -0.3075, 1.373), (-0.309, -0.309, 1.013), (-0.3048, -0.3048, 0.6532), (-0.2795, -0.1868, 1.733), (-0.3615, -0.2416, 1.373), (-0.3633, -0.2428, 1.013), (-0.3584, -0.2395, 0.6532), (-0.3106, -0.1286, 1.733), (-0.4017, -0.1664, 1.373), (-0.4037, -0.1672, 1.013), (-0.3983, -0.165, 0.6532), (-0.3297, -0.06559, 1.733), (-0.4265, -0.08483, 1.373), (-0.4286, -0.08525, 1.013), (-0.4228, -0.0841, 0.6532), (-0.3362, 3.351e-09, 1.733), (-0.4348, 2.632e-09, 1.373), (-0.437, 2.972e-09, 1.013), (-0.4311, 2.515e-09, 0.6532), (-0.3297, 0.06559, 1.733), (-0.4265, 0.08483, 1.373), (-0.4286, 0.08525, 1.013), (-0.4228, 0.0841, 0.6532), (-0.3106, 0.1286, 1.733), (-0.4017, 0.1664, 1.373), (-0.4037, 0.1672, 1.013), (-0.3983, 0.165, 0.6532), (-0.2795, 0.1868, 1.733), (-0.3615, 0.2416, 1.373), (-0.3633, 0.2428, 1.013), (-0.3584, 0.2395, 0.6532), (-0.2377, 0.2377, 1.733), (-0.3075, 0.3075, 1.373), (-0.309, 0.309, 1.013), (-0.3048, 0.3048, 0.6532), (-0.1868, 0.2795, 1.733), (-0.2416, 0.3615, 1.373), (-0.2428, 0.3633, 1.013), (-0.2395, 0.3584, 0.6532), (-0.1286, 0.3106, 1.733), (-0.1664, 0.4017, 1.373), (-0.1672, 0.4037, 1.013), (-0.165, 0.3983, 0.6532), (-0.06559, 0.3297, 1.733), (-0.08483, 0.4265, 1.373), (-0.08525, 0.4286, 1.013), (-0.0841, 0.4228, 0.6532), (0.0776, 0.3901, 0.5085), (0.1522, 0.3675, 0.5085), (0.221, 0.3307, 0.5085), (0.2813, 0.2813, 0.5085), (0.3307, 0.221, 0.5085), (0.3675, 0.1522, 0.5085), (0.3901, 0.0776, 0.5085), (0.3977, -1.759e-08, 0.5085), (0.3901, -0.0776, 0.5085), (0.3675, -0.1522, 0.5085), (0.3307, -0.221, 0.5085), (0.2813, -0.2813, 0.5085), (0.221, -0.3307, 0.5085), (0.1522, -0.3675, 0.5085), (0.0776, -0.3901, 0.5085), (-4.04e-08, -0.3977, 0.5085), (-0.0776, -0.3901, 0.5085), (-0.1522, -0.3675, 0.5085), (-0.221, -0.3307, 0.5085), (-0.2813, -0.2813, 0.5085), (-0.3307, -0.221, 0.5085), (-0.3675, -0.1522, 0.5085), (-0.3901, -0.0776, 0.5085), (-0.3977, 4.538e-09, 0.5085), (-0.3901, 0.0776, 0.5085), (-0.3675, 0.1522, 0.5085), (-0.3307, 0.221, 0.5085), (-0.2813, 0.2813, 0.5085), (-0.221, 0.3307, 0.5085), (-0.1522, 0.3675, 0.5085), (-0.0776, 0.3901, 0.5085), (-5.624e-09, 0.3977, 0.5085), (0.05542, 0.2786, 0.3702), (0.1087, 0.2625, 0.3702), (0.1578, 0.2362, 0.3702), (0.2009, 0.2009, 0.3702), (0.2362, 0.1578, 0.3702), (0.2625, 0.1087, 0.3702), (0.2786, 0.05542, 0.3702), (0.2841, -1.343e-08, 0.3702), (0.2786, -0.05542, 0.3702), (0.2625, -0.1087, 0.3702), (0.2362, -0.1578, 0.3702), (0.2009, -0.2009, 0.3702), (0.1578, -0.2362, 0.3702), (0.1087, -0.2625, 0.3702), (0.05542, -0.2786, 0.3702), (-2.939e-08, -0.2841, 0.3702), (-0.05542, -0.2786, 0.3702), (-0.1087, -0.2625, 0.3702), (-0.1578, -0.2362, 0.3702), (-0.2009, -0.2009, 0.3702), (-0.2362, -0.1578, 0.3702), (-0.2625, -0.1087, 0.3702), (-0.2786, -0.05542, 0.3702), (-0.2841, 2.373e-09, 0.3702), (-0.2786, 0.05542, 0.3702), (-0.2625, 0.1087, 0.3702), (-0.2362, 0.1578, 0.3702), (-0.2009, 0.2009, 0.3702), (-0.1578, 0.2362, 0.3702), (-0.1087, 0.2625, 0.3702), (-0.05542, 0.2786, 0.3702), (-4.552e-09, 0.2841, 0.3702), (-5.253e-09, 0.4007, 1.553), (0.07817, 0.393, 1.553), (0.1533, 0.3702, 1.553), (0.2226, 0.3332, 1.553), (0.2833, 0.2833, 1.553), (0.3332, 0.2226, 1.553), (0.3702, 0.1533, 1.553), (0.393, 0.07817, 1.553), (0.4007, -1.88e-08, 1.553), (0.393, -0.07817, 1.553), (0.3702, -0.1533, 1.553), (0.3332, -0.2226, 1.553), (0.2833, -0.2833, 1.553), (0.2226, -0.3332, 1.553), (0.1533, -0.3702, 1.553), (0.07817, -0.393, 1.553), (-4.028e-08, -0.4007, 1.553), (-0.07817, -0.393, 1.553), (-0.1533, -0.3702, 1.553), (-0.2226, -0.3332, 1.553), (-0.2833, -0.2833, 1.553), (-0.3332, -0.2226, 1.553), (-0.3702, -0.1533, 1.553), (-0.393, -0.07817, 1.553), (-0.4007, 3.498e-09, 1.553), (-0.393, 0.07817, 1.553), (-0.3702, 0.1533, 1.553), (-0.3332, 0.2226, 1.553), (-0.2833, 0.2833, 1.553), (-0.2226, 0.3332, 1.553), (-0.1533, 0.3702, 1.553), (-0.07817, 0.393, 1.553), (-6.111e-11, 0.2776, 1.817), (0.05415, 0.2723, 1.817), (0.1062, 0.2565, 1.817), (0.1542, 0.2308, 1.817), (0.1963, 0.1963, 1.817), (0.2308, 0.1542, 1.817), (0.2565, 0.1062, 1.817), (0.2723, 0.05415, 1.817), (0.2776, -1.131e-08, 1.817), (0.2723, -0.05415, 1.817), (0.2565, -0.1062, 1.817), (0.2308, -0.1542, 1.817), (0.1963, -0.1963, 1.817), (0.1542, -0.2308, 1.817), (0.1062, -0.2565, 1.817), (0.05415, -0.2723, 1.817), (-2.433e-08, -0.2776, 1.817), (-0.05415, -0.2723, 1.817), (-0.1062, -0.2565, 1.817), (-0.1542, -0.2308, 1.817), (-0.1963, -0.1963, 1.817), (-0.2308, -0.1542, 1.817), (-0.2565, -0.1062, 1.817), (-0.2723, -0.05415, 1.817), (-0.2776, 4.132e-09, 1.817), (-0.2723, 0.05415, 1.817), (-0.2565, 0.1062, 1.817), (-0.2308, 0.1542, 1.817), (-0.1963, 0.1963, 1.817), (-0.1542, 0.2308, 1.817), (-0.1062, 0.2565, 1.817), (-0.05415, 0.2723, 1.817)], [], [(319, 62, 1, 288), (318, 60, 62, 319), (317, 58, 60, 318), (316, 56, 58, 317), (315, 54, 56, 316), (314, 52, 54, 315), (313, 50, 52, 314), (312, 48, 50, 313), (311, 46, 48, 312), (310, 44, 46, 311), (309, 42, 44, 310), (308, 40, 42, 309), (307, 38, 40, 308), (306, 36, 38, 307), (305, 34, 36, 306), (304, 32, 34, 305), (303, 30, 32, 304), (302, 28, 30, 303), (301, 26, 28, 302), (300, 24, 26, 301), (299, 22, 24, 300), (298, 20, 22, 299), (297, 18, 20, 298), (296, 16, 18, 297), (295, 14, 16, 296), (294, 12, 14, 295), (293, 10, 12, 294), (292, 8, 10, 293), (291, 6, 8, 292), (290, 4, 6, 291), (289, 2, 4, 290), (288, 1, 2, 289), (223, 64, 71, 192), (64, 65, 70, 71), (65, 66, 69, 70), (256, 67, 68, 257), (192, 71, 75, 193), (71, 70, 74, 75), (70, 69, 73, 74), (257, 68, 72, 258), (193, 75, 79, 194), (75, 74, 78, 79), (74, 73, 77, 78), (258, 72, 76, 259), (194, 79, 83, 195), (79, 78, 82, 83), (78, 77, 81, 82), (259, 76, 80, 260), (195, 83, 87, 196), (83, 82, 86, 87), (82, 81, 85, 86), (260, 80, 84, 261), (196, 87, 91, 197), (87, 86, 90, 91), (86, 85, 89, 90), (261, 84, 88, 262), (197, 91, 95, 198), (91, 90, 94, 95), (90, 89, 93, 94), (262, 88, 92, 263), (198, 95, 99, 199), (95, 94, 98, 99), (94, 93, 97, 98), (263, 92, 96, 264), (199, 99, 103, 200), (99, 98, 102, 103), (98, 97, 101, 102), (264, 96, 100, 265), (200, 103, 107, 201), (103, 102, 106, 107), (102, 101, 105, 106), (265, 100, 104, 266), (201, 107, 111, 202), (107, 106, 110, 111), (106, 105, 109, 110), (266, 104, 108, 267), (202, 111, 115, 203), (111, 110, 114, 115), (110, 109, 113, 114), (267, 108, 112, 268), (203, 115, 119, 204), (115, 114, 118, 119), (114, 113, 117, 118), (268, 112, 116, 269), (204, 119, 123, 205), (119, 118, 122, 123), (118, 117, 121, 122), (269, 116, 120, 270), (205, 123, 127, 206), (123, 122, 126, 127), (122, 121, 125, 126), (270, 120, 124, 271), (206, 127, 131, 207), (127, 126, 130, 131), (126, 125, 129, 130), (271, 124, 128, 272), (207, 131, 135, 208), (131, 130, 134, 135), (130, 129, 133, 134), (272, 128, 132, 273), (208, 135, 139, 209), (135, 134, 138, 139), (134, 133, 137, 138), (273, 132, 136, 274), (209, 139, 143, 210), (139, 138, 142, 143), (138, 137, 141, 142), (274, 136, 140, 275), (210, 143, 147, 211), (143, 142, 146, 147), (142, 141, 145, 146), (275, 140, 144, 276), (211, 147, 151, 212), (147, 146, 150, 151), (146, 145, 149, 150), (276, 144, 148, 277), (212, 151, 155, 213), (151, 150, 154, 155), (150, 149, 153, 154), (277, 148, 152, 278), (213, 155, 159, 214), (155, 154, 158, 159), (154, 153, 157, 158), (278, 152, 156, 279), (214, 159, 163, 215), (159, 158, 162, 163), (158, 157, 161, 162), (279, 156, 160, 280), (215, 163, 167, 216), (163, 162, 166, 167), (162, 161, 165, 166), (280, 160, 164, 281), (216, 167, 171, 217), (167, 166, 170, 171), (166, 165, 169, 170), (281, 164, 168, 282), (217, 171, 175, 218), (171, 170, 174, 175), (170, 169, 173, 174), (282, 168, 172, 283), (218, 175, 179, 219), (175, 174, 178, 179), (174, 173, 177, 178), (283, 172, 176, 284), (219, 179, 183, 220), (179, 178, 182, 183), (178, 177, 181, 182), (284, 176, 180, 285), (220, 183, 187, 221), (183, 182, 186, 187), (182, 181, 185, 186), (285, 180, 184, 286), (221, 187, 191, 222), (187, 186, 190, 191), (186, 185, 189, 190), (286, 184, 188, 287), (222, 191, 64, 223), (191, 190, 65, 64), (190, 189, 66, 65), (287, 188, 67, 256), (254, 222, 223, 255), (253, 221, 222, 254), (252, 220, 221, 253), (251, 219, 220, 252), (250, 218, 219, 251), (249, 217, 218, 250), (248, 216, 217, 249), (247, 215, 216, 248), (246, 214, 215, 247), (245, 213, 214, 246), (244, 212, 213, 245), (243, 211, 212, 244), (242, 210, 211, 243), (241, 209, 210, 242), (240, 208, 209, 241), (239, 207, 208, 240), (238, 206, 207, 239), (237, 205, 206, 238), (236, 204, 205, 237), (235, 203, 204, 236), (234, 202, 203, 235), (233, 201, 202, 234), (232, 200, 201, 233), (231, 199, 200, 232), (230, 198, 199, 231), (229, 197, 198, 230), (228, 196, 197, 229), (227, 195, 196, 228), (226, 194, 195, 227), (225, 193, 194, 226), (224, 192, 193, 225), (255, 223, 192, 224), (0, 255, 224, 3), (3, 224, 225, 5), (5, 225, 226, 7), (7, 226, 227, 9), (9, 227, 228, 11), (11, 228, 229, 13), (13, 229, 230, 15), (15, 230, 231, 17), (17, 231, 232, 19), (19, 232, 233, 21), (21, 233, 234, 23), (23, 234, 235, 25), (25, 235, 236, 27), (27, 236, 237, 29), (29, 237, 238, 31), (31, 238, 239, 33), (33, 239, 240, 35), (35, 240, 241, 37), (37, 241, 242, 39), (39, 242, 243, 41), (41, 243, 244, 43), (43, 244, 245, 45), (45, 245, 246, 47), (47, 246, 247, 49), (49, 247, 248, 51), (51, 248, 249, 53), (53, 249, 250, 55), (55, 250, 251, 57), (57, 251, 252, 59), (59, 252, 253, 61), (61, 253, 254, 63), (63, 254, 255, 0), (189, 287, 256, 66), (185, 286, 287, 189), (181, 285, 286, 185), (177, 284, 285, 181), (173, 283, 284, 177), (169, 282, 283, 173), (165, 281, 282, 169), (161, 280, 281, 165), (157, 279, 280, 161), (153, 278, 279, 157), (149, 277, 278, 153), (145, 276, 277, 149), (141, 275, 276, 145), (137, 274, 275, 141), (133, 273, 274, 137), (129, 272, 273, 133), (125, 271, 272, 129), (121, 270, 271, 125), (117, 269, 270, 121), (113, 268, 269, 117), (109, 267, 268, 113), (105, 266, 267, 109), (101, 265, 266, 105), (97, 264, 265, 101), (93, 263, 264, 97), (89, 262, 263, 93), (85, 261, 262, 89), (81, 260, 261, 85), (77, 259, 260, 81), (73, 258, 259, 77), (69, 257, 258, 73), (66, 256, 257, 69), (67, 288, 289, 68), (68, 289, 290, 72), (72, 290, 291, 76), (76, 291, 292, 80), (80, 292, 293, 84), (84, 293, 294, 88), (88, 294, 295, 92), (92, 295, 296, 96), (96, 296, 297, 100), (100, 297, 298, 104), (104, 298, 299, 108), (108, 299, 300, 112), (112, 300, 301, 116), (116, 301, 302, 120), (120, 302, 303, 124), (124, 303, 304, 128), (128, 304, 305, 132), (132, 305, 306, 136), (136, 306, 307, 140), (140, 307, 308, 144), (144, 308, 309, 148), (148, 309, 310, 152), (152, 310, 311, 156), (156, 311, 312, 160), (160, 312, 313, 164), (164, 313, 314, 168), (168, 314, 315, 172), (172, 315, 316, 176), (176, 316, 317, 180), (180, 317, 318, 184), (184, 318, 319, 188), (188, 319, 288, 67)])
me_cylinder_002.polygons.foreach_set('use_smooth', [True] * 288)
_uv = me_cylinder_002.uv_layers.new(name='UVMap')
_uv.uv.foreach_set('vector', [0.07647, 0.5283, 0.006305, 0.5226, 0.00625, 0.5136, 0.07634, 0.5071, 0.0765, 0.5588, 0.006258, 0.5531, 0.006211, 0.5441, 0.07639, 0.5376, 0.07654, 0.5894, 0.006239, 0.5836, 0.006198, 0.5746, 0.07644, 0.5682, 0.07658, 0.6201, 0.006237, 0.6142, 0.006201, 0.6052, 0.0765, 0.5988, 0.07662, 0.6507, 0.00624, 0.6448, 0.00621, 0.6358, 0.07655, 0.6295, 0.07665, 0.6814, 0.006238, 0.6754, 0.006214, 0.6664, 0.07659, 0.6601, 0.07665, 0.712, 0.006217, 0.706, 0.006202, 0.697, 0.07662, 0.6907, 0.07662, 0.7427, 0.006161, 0.7365, 0.00616, 0.7275, 0.07661, 0.7213, 0.07653, 0.7732, 0.006056, 0.7669, 0.006072, 0.7579, 0.07656, 0.7519, 0.07636, 0.8037, 0.005878, 0.7972, 0.005918, 0.7882, 0.07645, 0.7824, 0.07608, 0.8341, 0.005597, 0.8273, 0.005671, 0.8183, 0.07626, 0.8127, 0.07565, 0.8643, 0.005174, 0.8572, 0.005296, 0.8481, 0.07594, 0.8429, 0.075, 0.8943, 0.004549, 0.8866, 0.004737, 0.8776, 0.07545, 0.8729, 0.07405, 0.9239, 0.003636, 0.9155, 0.00392, 0.9065, 0.07472, 0.9025, 0.07265, 0.953, 0.00231, 0.9436, 0.002728, 0.9345, 0.07364, 0.9316, 0.07062, 0.9814, 0.0003841, 0.9704, 0.0009975, 0.9614, 0.07207, 0.96, 0.07015, 0.05147, 0.001092, 0.05336, 8.579e-05, 0.04461, 0.06777, 0.03078, 0.0712, 0.07427, 0.001875, 0.07174, 0.001428, 0.06291, 0.07014, 0.05339, 0.07223, 0.1041, 0.002773, 0.1015, 0.002343, 0.09261, 0.07122, 0.08322, 0.07296, 0.133, 0.003329, 0.1294, 0.003012, 0.1205, 0.07221, 0.112, 0.07347, 0.1624, 0.003687, 0.1582, 0.00345, 0.1493, 0.07291, 0.1413, 0.07384, 0.1922, 0.003925, 0.1875, 0.003744, 0.1785, 0.07342, 0.171, 0.07412, 0.2222, 0.004089, 0.2172, 0.003949, 0.2082, 0.07379, 0.201, 0.07433, 0.2524, 0.004205, 0.2471, 0.004095, 0.2382, 0.07406, 0.2312, 0.07449, 0.2827, 0.004289, 0.2773, 0.0042, 0.2683, 0.07428, 0.2615, 0.07462, 0.3132, 0.004347, 0.3077, 0.004274, 0.2987, 0.07444, 0.292, 0.07471, 0.3438, 0.00438, 0.3381, 0.004318, 0.3291, 0.07457, 0.3225, 0.07479, 0.3744, 0.004383, 0.3687, 0.004329, 0.3597, 0.07466, 0.3531, 0.07482, 0.4051, 0.004347, 0.3993, 0.004298, 0.3903, 0.07471, 0.3838, 0.07483, 0.4359, 0.004253, 0.4301, 0.004207, 0.421, 0.07472, 0.4145, 0.07478, 0.4667, 0.004075, 0.4609, 0.004027, 0.4519, 0.07467, 0.4453, 0.07559, 0.4992, 0.004964, 0.4945, 0.004784, 0.4854, 0.07517, 0.4779, 0.5746, 0.499, 0.5181, 0.4994, 0.5181, 0.4687, 0.5739, 0.4683, 0.5181, 0.4994, 0.3885, 0.5002, 0.3883, 0.4695, 0.5181, 0.4687, 0.3885, 0.5002, 0.2591, 0.5011, 0.2591, 0.4703, 0.3883, 0.4695, 0.1905, 0.5017, 0.1155, 0.5007, 0.115, 0.4748, 0.1899, 0.4709, 0.5739, 0.4683, 0.5181, 0.4687, 0.5178, 0.4381, 0.5738, 0.4378, 0.5181, 0.4687, 0.3883, 0.4695, 0.3881, 0.4387, 0.5178, 0.4381, 0.3883, 0.4695, 0.2591, 0.4703, 0.2588, 0.4395, 0.3881, 0.4387, 0.1899, 0.4709, 0.1148, 0.4688, 0.1146, 0.4429, 0.1897, 0.44, 0.5738, 0.4378, 0.5178, 0.4381, 0.5177, 0.4074, 0.5737, 0.4072, 0.5178, 0.4381, 0.3881, 0.4387, 0.3879, 0.4079, 0.5177, 0.4074, 0.3881, 0.4387, 0.2588, 0.4395, 0.2586, 0.4087, 0.3879, 0.4079, 0.1897, 0.44, 0.1148, 0.4379, 0.1146, 0.4121, 0.1896, 0.4092, 0.5737, 0.4072, 0.5177, 0.4074, 0.5175, 0.3767, 0.5736, 0.3767, 0.5177, 0.4074, 0.3879, 0.4079, 0.3877, 0.3771, 0.5175, 0.3767, 0.3879, 0.4079, 0.2586, 0.4087, 0.2583, 0.3779, 0.3877, 0.3771, 0.1896, 0.4092, 0.1147, 0.4071, 0.1146, 0.3813, 0.1894, 0.3784, 0.5736, 0.3767, 0.5175, 0.3767, 0.5175, 0.346, 0.5736, 0.346, 0.5175, 0.3767, 0.3877, 0.3771, 0.3875, 0.3463, 0.5175, 0.346, 0.3877, 0.3771, 0.2583, 0.3779, 0.2581, 0.3472, 0.3875, 0.3463, 0.1894, 0.3784, 0.1146, 0.3764, 0.1145, 0.3506, 0.1892, 0.3477, 0.5736, 0.346, 0.5175, 0.346, 0.5175, 0.3153, 0.5737, 0.3154, 0.5175, 0.346, 0.3875, 0.3463, 0.3874, 0.3154, 0.5175, 0.3153, 0.3875, 0.3463, 0.2581, 0.3472, 0.2578, 0.3164, 0.3874, 0.3154, 0.1892, 0.3477, 0.1145, 0.3457, 0.1143, 0.32, 0.189, 0.317, 0.5737, 0.3154, 0.5175, 0.3153, 0.5175, 0.2846, 0.5737, 0.2847, 0.5175, 0.3153, 0.3874, 0.3154, 0.3872, 0.2845, 0.5175, 0.2846, 0.3874, 0.3154, 0.2578, 0.3164, 0.2575, 0.2856, 0.3872, 0.2845, 0.189, 0.317, 0.1144, 0.3151, 0.1142, 0.2894, 0.1888, 0.2863, 0.5737, 0.2847, 0.5175, 0.2846, 0.5176, 0.2538, 0.5739, 0.2541, 0.5175, 0.2846, 0.3872, 0.2845, 0.387, 0.2536, 0.5176, 0.2538, 0.3872, 0.2845, 0.2575, 0.2856, 0.2572, 0.2548, 0.387, 0.2536, 0.1888, 0.2863, 0.1142, 0.2846, 0.1139, 0.2589, 0.1884, 0.2557, 0.5739, 0.2541, 0.5176, 0.2538, 0.5177, 0.2229, 0.5741, 0.2234, 0.5176, 0.2538, 0.387, 0.2536, 0.3868, 0.2225, 0.5177, 0.2229, 0.387, 0.2536, 0.2572, 0.2548, 0.2568, 0.224, 0.3868, 0.2225, 0.1884, 0.2557, 0.114, 0.2541, 0.1137, 0.2285, 0.1881, 0.2251, 0.5741, 0.2234, 0.5177, 0.2229, 0.5179, 0.192, 0.5744, 0.1927, 0.5177, 0.2229, 0.3868, 0.2225, 0.3866, 0.1914, 0.5179, 0.192, 0.3868, 0.2225, 0.2568, 0.224, 0.2562, 0.1932, 0.3866, 0.1914, 0.1881, 0.2251, 0.1137, 0.2238, 0.1133, 0.1982, 0.1876, 0.1945, 0.5744, 0.1927, 0.5179, 0.192, 0.5182, 0.161, 0.5748, 0.1619, 0.5179, 0.192, 0.3866, 0.1914, 0.3864, 0.1601, 0.5182, 0.161, 0.3866, 0.1914, 0.2562, 0.1932, 0.2556, 0.1623, 0.3864, 0.1601, 0.1876, 0.1945, 0.1134, 0.1936, 0.1129, 0.168, 0.187, 0.1641, 0.5748, 0.1619, 0.5182, 0.161, 0.5187, 0.1299, 0.5754, 0.1312, 0.5182, 0.161, 0.3864, 0.1601, 0.3862, 0.1286, 0.5187, 0.1299, 0.3864, 0.1601, 0.2556, 0.1623, 0.2547, 0.1313, 0.3862, 0.1286, 0.187, 0.1641, 0.1129, 0.1636, 0.1122, 0.1381, 0.1862, 0.1336, 0.5754, 0.1312, 0.5187, 0.1299, 0.5194, 0.09857, 0.5763, 0.1005, 0.5187, 0.1299, 0.3862, 0.1286, 0.386, 0.09696, 0.5194, 0.09857, 0.3862, 0.1286, 0.2547, 0.1313, 0.2536, 0.1002, 0.386, 0.09696, 0.1862, 0.1336, 0.1123, 0.1338, 0.1114, 0.1084, 0.1851, 0.1033, 0.5763, 0.1005, 0.5194, 0.09857, 0.5203, 0.06704, 0.5775, 0.06973, 0.5194, 0.09857, 0.386, 0.09696, 0.3857, 0.06501, 0.5203, 0.06704, 0.386, 0.09696, 0.2536, 0.1002, 0.2522, 0.06895, 0.3857, 0.06501, 0.1851, 0.1033, 0.1115, 0.1045, 0.1102, 0.07911, 0.1836, 0.07312, 0.5775, 0.06973, 0.5203, 0.06704, 0.5215, 0.03513, 0.5792, 0.039, 0.5203, 0.06704, 0.3857, 0.06501, 0.3854, 0.03271, 0.5215, 0.03513, 0.3857, 0.06501, 0.2522, 0.06895, 0.2504, 0.03737, 0.3854, 0.03271, 0.1836, 0.07312, 0.1104, 0.07449, 0.1091, 0.0492, 0.1818, 0.04315, 0.5792, 0.039, 0.5215, 0.03513, 0.5232, 0.002624, 0.5816, 0.008271, 0.5215, 0.03513, 0.3854, 0.03271, 0.3851, 8.579e-05, 0.5232, 0.002624, 0.3854, 0.03271, 0.2504, 0.03737, 0.2481, 0.005194, 0.3851, 8.579e-05, 0.1818, 0.04315, 0.1091, 0.0492, 0.1062, 0.02415, 0.1786, 0.0134, 0.5878, 0.9852, 0.5316, 0.9925, 0.5289, 0.9608, 0.5846, 0.9556, 0.5316, 0.9925, 0.3951, 0.9999, 0.3943, 0.9674, 0.5289, 0.9608, 0.3951, 0.9999, 0.2572, 0.9998, 0.2584, 0.9671, 0.3943, 0.9674, 0.1854, 0.9939, 0.1104, 0.9864, 0.1122, 0.9605, 0.1874, 0.9631, 0.5846, 0.9556, 0.5289, 0.9608, 0.5267, 0.9295, 0.5823, 0.9257, 0.5289, 0.9608, 0.3943, 0.9674, 0.3935, 0.9351, 0.5267, 0.9295, 0.3943, 0.9674, 0.2584, 0.9671, 0.2592, 0.9349, 0.3935, 0.9351, 0.1874, 0.9631, 0.1125, 0.9571, 0.1137, 0.9312, 0.1889, 0.9322, 0.5823, 0.9257, 0.5267, 0.9295, 0.525, 0.8986, 0.5807, 0.8957, 0.5267, 0.9295, 0.3935, 0.9351, 0.3929, 0.9032, 0.525, 0.8986, 0.3935, 0.9351, 0.2592, 0.9349, 0.2598, 0.9032, 0.3929, 0.9032, 0.1889, 0.9322, 0.1139, 0.9274, 0.1147, 0.9015, 0.1898, 0.9014, 0.5807, 0.8957, 0.525, 0.8986, 0.5237, 0.8677, 0.5794, 0.8655, 0.525, 0.8986, 0.3929, 0.9032, 0.3923, 0.8716, 0.5237, 0.8677, 0.3929, 0.9032, 0.2598, 0.9032, 0.2602, 0.8718, 0.3923, 0.8716, 0.1898, 0.9014, 0.1149, 0.8973, 0.1154, 0.8715, 0.1905, 0.8706, 0.5794, 0.8655, 0.5237, 0.8677, 0.5227, 0.837, 0.5785, 0.8353, 0.5237, 0.8677, 0.3923, 0.8716, 0.3918, 0.8402, 0.5227, 0.837, 0.3923, 0.8716, 0.2602, 0.8718, 0.2604, 0.8405, 0.3918, 0.8402, 0.1905, 0.8706, 0.1155, 0.8671, 0.1159, 0.8412, 0.1909, 0.8398, 0.5785, 0.8353, 0.5227, 0.837, 0.5219, 0.8063, 0.5777, 0.8049, 0.5227, 0.837, 0.3918, 0.8402, 0.3914, 0.809, 0.5219, 0.8063, 0.3918, 0.8402, 0.2604, 0.8405, 0.2605, 0.8094, 0.3914, 0.809, 0.1909, 0.8398, 0.116, 0.8367, 0.1162, 0.8108, 0.1912, 0.8089, 0.5777, 0.8049, 0.5219, 0.8063, 0.5212, 0.7756, 0.5771, 0.7745, 0.5219, 0.8063, 0.3914, 0.809, 0.391, 0.7779, 0.5212, 0.7756, 0.3914, 0.809, 0.2605, 0.8094, 0.2605, 0.7783, 0.391, 0.7779, 0.1912, 0.8089, 0.1162, 0.8061, 0.1164, 0.7803, 0.1913, 0.7781, 0.5771, 0.7745, 0.5212, 0.7756, 0.5206, 0.7449, 0.5766, 0.744, 0.5212, 0.7756, 0.391, 0.7779, 0.3906, 0.7468, 0.5206, 0.7449, 0.391, 0.7779, 0.2605, 0.7783, 0.2605, 0.7474, 0.3906, 0.7468, 0.1913, 0.7781, 0.1164, 0.7755, 0.1164, 0.7497, 0.1913, 0.7474, 0.5766, 0.744, 0.5206, 0.7449, 0.5201, 0.7143, 0.5761, 0.7135, 0.5206, 0.7449, 0.3906, 0.7468, 0.3903, 0.7159, 0.5201, 0.7143, 0.3906, 0.7468, 0.2605, 0.7474, 0.2604, 0.7165, 0.3903, 0.7159, 0.1913, 0.7474, 0.1165, 0.7449, 0.1165, 0.7191, 0.1913, 0.7166, 0.5761, 0.7135, 0.5201, 0.7143, 0.5198, 0.6836, 0.5758, 0.683, 0.5201, 0.7143, 0.3903, 0.7159, 0.39, 0.685, 0.5198, 0.6836, 0.3903, 0.7159, 0.2604, 0.7165, 0.2603, 0.6857, 0.39, 0.685, 0.1913, 0.7166, 0.1165, 0.7142, 0.1165, 0.6884, 0.1913, 0.6858, 0.5758, 0.683, 0.5198, 0.6836, 0.5194, 0.6529, 0.5755, 0.6524, 0.5198, 0.6836, 0.39, 0.685, 0.3897, 0.6542, 0.5194, 0.6529, 0.39, 0.685, 0.2603, 0.6857, 0.2602, 0.6548, 0.3897, 0.6542, 0.1913, 0.6858, 0.1165, 0.6835, 0.1164, 0.6578, 0.1912, 0.6551, 0.5755, 0.6524, 0.5194, 0.6529, 0.5191, 0.6223, 0.5753, 0.6218, 0.5194, 0.6529, 0.3897, 0.6542, 0.3894, 0.6233, 0.5191, 0.6223, 0.3897, 0.6542, 0.2602, 0.6548, 0.26, 0.6241, 0.3894, 0.6233, 0.1912, 0.6551, 0.1164, 0.6529, 0.1164, 0.6271, 0.1911, 0.6244, 0.5753, 0.6218, 0.5191, 0.6223, 0.5189, 0.5916, 0.575, 0.5912, 0.5191, 0.6223, 0.3894, 0.6233, 0.3892, 0.5926, 0.5189, 0.5916, 0.3894, 0.6233, 0.26, 0.6241, 0.2598, 0.5933, 0.3892, 0.5926, 0.1911, 0.6244, 0.1164, 0.6222, 0.1163, 0.5964, 0.191, 0.5936, 0.575, 0.5912, 0.5189, 0.5916, 0.5186, 0.5609, 0.5749, 0.5605, 0.5189, 0.5916, 0.3892, 0.5926, 0.3889, 0.5618, 0.5186, 0.5609, 0.3892, 0.5926, 0.2598, 0.5933, 0.2596, 0.5625, 0.3889, 0.5618, 0.191, 0.5936, 0.1163, 0.5915, 0.1162, 0.5658, 0.1908, 0.5629, 0.5749, 0.5605, 0.5186, 0.5609, 0.5184, 0.5302, 0.5747, 0.5298, 0.5186, 0.5609, 0.3889, 0.5618, 0.3887, 0.531, 0.5184, 0.5302, 0.3889, 0.5618, 0.2596, 0.5625, 0.2594, 0.5318, 0.3887, 0.531, 0.1908, 0.5629, 0.1162, 0.5609, 0.1161, 0.5351, 0.1907, 0.5323, 0.5747, 0.5298, 0.5184, 0.5302, 0.5181, 0.4994, 0.5746, 0.499, 0.5184, 0.5302, 0.3887, 0.531, 0.3885, 0.5002, 0.5181, 0.4994, 0.3887, 0.531, 0.2594, 0.5318, 0.2591, 0.5011, 0.3885, 0.5002, 0.1907, 0.5323, 0.1162, 0.5303, 0.116, 0.5046, 0.1905, 0.5017, 0.6453, 0.5251, 0.5747, 0.5298, 0.5746, 0.499, 0.6452, 0.5031, 0.6452, 0.5558, 0.5749, 0.5605, 0.5747, 0.5298, 0.6451, 0.5338, 0.6453, 0.5864, 0.575, 0.5912, 0.5749, 0.5605, 0.6452, 0.5645, 0.6454, 0.6169, 0.5753, 0.6218, 0.575, 0.5912, 0.6453, 0.5951, 0.6456, 0.6475, 0.5755, 0.6524, 0.5753, 0.6218, 0.6454, 0.6256, 0.6458, 0.6779, 0.5758, 0.683, 0.5755, 0.6524, 0.6456, 0.6561, 0.6461, 0.7083, 0.5761, 0.7135, 0.5758, 0.683, 0.6458, 0.6865, 0.6464, 0.7387, 0.5766, 0.744, 0.5761, 0.7135, 0.6461, 0.7169, 0.6468, 0.769, 0.5771, 0.7745, 0.5766, 0.744, 0.6465, 0.7472, 0.6473, 0.7991, 0.5777, 0.8049, 0.5771, 0.7745, 0.6469, 0.7774, 0.6479, 0.8292, 0.5785, 0.8353, 0.5777, 0.8049, 0.6474, 0.8075, 0.6487, 0.859, 0.5794, 0.8655, 0.5785, 0.8353, 0.648, 0.8374, 0.6496, 0.8885, 0.5807, 0.8957, 0.5794, 0.8655, 0.6487, 0.867, 0.6509, 0.9177, 0.5823, 0.9257, 0.5807, 0.8957, 0.6497, 0.8962, 0.6527, 0.9462, 0.5846, 0.9556, 0.5823, 0.9257, 0.6511, 0.9248, 0.6551, 0.9736, 0.5878, 0.9852, 0.5846, 0.9556, 0.6528, 0.9525, 0.6499, 0.04025, 0.5792, 0.039, 0.5816, 0.008271, 0.6517, 0.01831, 0.6481, 0.06925, 0.5775, 0.06973, 0.5792, 0.039, 0.6494, 0.0473, 0.6469, 0.09881, 0.5763, 0.1005, 0.5775, 0.06973, 0.6477, 0.07686, 0.646, 0.1288, 0.5754, 0.1312, 0.5763, 0.1005, 0.6466, 0.1068, 0.6453, 0.1589, 0.5748, 0.1619, 0.5754, 0.1312, 0.6458, 0.137, 0.6449, 0.1893, 0.5744, 0.1927, 0.5748, 0.1619, 0.6452, 0.1673, 0.6445, 0.2197, 0.5741, 0.2234, 0.5744, 0.1927, 0.6447, 0.1977, 0.6442, 0.2502, 0.5739, 0.2541, 0.5741, 0.2234, 0.6444, 0.2282, 0.6441, 0.2807, 0.5737, 0.2847, 0.5739, 0.2541, 0.6442, 0.2588, 0.6439, 0.3112, 0.5737, 0.3154, 0.5737, 0.2847, 0.644, 0.2893, 0.6439, 0.3417, 0.5736, 0.346, 0.5737, 0.3154, 0.6439, 0.3198, 0.6438, 0.3723, 0.5736, 0.3767, 0.5736, 0.346, 0.6438, 0.3504, 0.6438, 0.4027, 0.5737, 0.4072, 0.5736, 0.3767, 0.6437, 0.3809, 0.6438, 0.4332, 0.5738, 0.4378, 0.5737, 0.4072, 0.6437, 0.4114, 0.6438, 0.4636, 0.5739, 0.4683, 0.5738, 0.4378, 0.6437, 0.4418, 0.6448, 0.4932, 0.5746, 0.499, 0.5739, 0.4683, 0.6444, 0.4712, 0.7297, 0.485, 0.6448, 0.4932, 0.6444, 0.4712, 0.7295, 0.4759, 0.7282, 0.4568, 0.6438, 0.4636, 0.6437, 0.4418, 0.7282, 0.4478, 0.7283, 0.4265, 0.6438, 0.4332, 0.6437, 0.4114, 0.7283, 0.4175, 0.7285, 0.3962, 0.6438, 0.4027, 0.6437, 0.3809, 0.7284, 0.3872, 0.7286, 0.3658, 0.6438, 0.3723, 0.6438, 0.3504, 0.7286, 0.3568, 0.7287, 0.3354, 0.6439, 0.3417, 0.6439, 0.3198, 0.7287, 0.3263, 0.7289, 0.305, 0.6439, 0.3112, 0.644, 0.2893, 0.7289, 0.2959, 0.729, 0.2746, 0.6441, 0.2807, 0.6442, 0.2588, 0.7291, 0.2656, 0.7293, 0.2443, 0.6442, 0.2502, 0.6444, 0.2282, 0.7293, 0.2352, 0.7296, 0.2141, 0.6445, 0.2197, 0.6447, 0.1977, 0.7297, 0.205, 0.73, 0.184, 0.6449, 0.1893, 0.6452, 0.1673, 0.7301, 0.1749, 0.7306, 0.1542, 0.6453, 0.1589, 0.6458, 0.137, 0.7307, 0.1451, 0.7313, 0.1247, 0.646, 0.1288, 0.6466, 0.1068, 0.7315, 0.1156, 0.7322, 0.09569, 0.6469, 0.09881, 0.6477, 0.07686, 0.7326, 0.08661, 0.7336, 0.06753, 0.6481, 0.06925, 0.6494, 0.0473, 0.7341, 0.05845, 0.7355, 0.04064, 0.6499, 0.04025, 0.6517, 0.01831, 0.7363, 0.03157, 0.7363, 0.9586, 0.6551, 0.9736, 0.6528, 0.9525, 0.7353, 0.9499, 0.7349, 0.9337, 0.6527, 0.9462, 0.6511, 0.9248, 0.7343, 0.9248, 0.7337, 0.9068, 0.6509, 0.9177, 0.6497, 0.8962, 0.7332, 0.8979, 0.7329, 0.8788, 0.6496, 0.8885, 0.6487, 0.867, 0.7325, 0.8699, 0.7323, 0.85, 0.6487, 0.859, 0.648, 0.8374, 0.732, 0.841, 0.7318, 0.8207, 0.6479, 0.8292, 0.6474, 0.8075, 0.7316, 0.8117, 0.7314, 0.7911, 0.6473, 0.7991, 0.6469, 0.7774, 0.7312, 0.7821, 0.7311, 0.7612, 0.6468, 0.769, 0.6465, 0.7472, 0.7309, 0.7522, 0.7308, 0.7311, 0.6464, 0.7387, 0.6461, 0.7169, 0.7307, 0.7221, 0.7306, 0.701, 0.6461, 0.7083, 0.6458, 0.6865, 0.7305, 0.6919, 0.7304, 0.6707, 0.6458, 0.6779, 0.6456, 0.6561, 0.7303, 0.6617, 0.7303, 0.6404, 0.6456, 0.6475, 0.6454, 0.6256, 0.7302, 0.6313, 0.7302, 0.6099, 0.6454, 0.6169, 0.6453, 0.5951, 0.7301, 0.6009, 0.7302, 0.5795, 0.6453, 0.5864, 0.6452, 0.5645, 0.7301, 0.5704, 0.7303, 0.5489, 0.6452, 0.5558, 0.6451, 0.5338, 0.7302, 0.5398, 0.7305, 0.5182, 0.6453, 0.5251, 0.6452, 0.5031, 0.7305, 0.5091, 0.2594, 0.5318, 0.1907, 0.5323, 0.1905, 0.5017, 0.2591, 0.5011, 0.2596, 0.5625, 0.1908, 0.5629, 0.1907, 0.5323, 0.2594, 0.5318, 0.2598, 0.5933, 0.191, 0.5936, 0.1908, 0.5629, 0.2596, 0.5625, 0.26, 0.6241, 0.1911, 0.6244, 0.191, 0.5936, 0.2598, 0.5933, 0.2602, 0.6548, 0.1912, 0.6551, 0.1911, 0.6244, 0.26, 0.6241, 0.2603, 0.6857, 0.1913, 0.6858, 0.1912, 0.6551, 0.2602, 0.6548, 0.2604, 0.7165, 0.1913, 0.7166, 0.1913, 0.6858, 0.2603, 0.6857, 0.2605, 0.7474, 0.1913, 0.7474, 0.1913, 0.7166, 0.2604, 0.7165, 0.2605, 0.7783, 0.1913, 0.7781, 0.1913, 0.7474, 0.2605, 0.7474, 0.2605, 0.8094, 0.1912, 0.8089, 0.1913, 0.7781, 0.2605, 0.7783, 0.2604, 0.8405, 0.1909, 0.8398, 0.1912, 0.8089, 0.2605, 0.8094, 0.2602, 0.8718, 0.1905, 0.8706, 0.1909, 0.8398, 0.2604, 0.8405, 0.2598, 0.9032, 0.1898, 0.9014, 0.1905, 0.8706, 0.2602, 0.8718, 0.2592, 0.9349, 0.1889, 0.9322, 0.1898, 0.9014, 0.2598, 0.9032, 0.2584, 0.9671, 0.1874, 0.9631, 0.1889, 0.9322, 0.2592, 0.9349, 0.2572, 0.9998, 0.1854, 0.9939, 0.1874, 0.9631, 0.2584, 0.9671, 0.2504, 0.03737, 0.1818, 0.04315, 0.1786, 0.0134, 0.2481, 0.005194, 0.2522, 0.06895, 0.1836, 0.07312, 0.1818, 0.04315, 0.2504, 0.03737, 0.2536, 0.1002, 0.1851, 0.1033, 0.1836, 0.07312, 0.2522, 0.06895, 0.2547, 0.1313, 0.1862, 0.1336, 0.1851, 0.1033, 0.2536, 0.1002, 0.2556, 0.1623, 0.187, 0.1641, 0.1862, 0.1336, 0.2547, 0.1313, 0.2562, 0.1932, 0.1876, 0.1945, 0.187, 0.1641, 0.2556, 0.1623, 0.2568, 0.224, 0.1881, 0.2251, 0.1876, 0.1945, 0.2562, 0.1932, 0.2572, 0.2548, 0.1884, 0.2557, 0.1881, 0.2251, 0.2568, 0.224, 0.2575, 0.2856, 0.1888, 0.2863, 0.1884, 0.2557, 0.2572, 0.2548, 0.2578, 0.3164, 0.189, 0.317, 0.1888, 0.2863, 0.2575, 0.2856, 0.2581, 0.3472, 0.1892, 0.3477, 0.189, 0.317, 0.2578, 0.3164, 0.2583, 0.3779, 0.1894, 0.3784, 0.1892, 0.3477, 0.2581, 0.3472, 0.2586, 0.4087, 0.1896, 0.4092, 0.1894, 0.3784, 0.2583, 0.3779, 0.2588, 0.4395, 0.1897, 0.44, 0.1896, 0.4092, 0.2586, 0.4087, 0.2591, 0.4703, 0.1899, 0.4709, 0.1897, 0.44, 0.2588, 0.4395, 0.2591, 0.5011, 0.1905, 0.5017, 0.1899, 0.4709, 0.2591, 0.4703, 0.1155, 0.5007, 0.07559, 0.4992, 0.07517, 0.4779, 0.115, 0.4748, 0.1148, 0.4688, 0.07478, 0.4667, 0.07467, 0.4453, 0.1146, 0.4429, 0.1148, 0.4379, 0.07483, 0.4359, 0.07472, 0.4145, 0.1146, 0.4121, 0.1147, 0.4071, 0.07482, 0.4051, 0.07471, 0.3838, 0.1146, 0.3813, 0.1146, 0.3764, 0.07479, 0.3744, 0.07466, 0.3531, 0.1145, 0.3506, 0.1145, 0.3457, 0.07471, 0.3438, 0.07457, 0.3225, 0.1143, 0.32, 0.1144, 0.3151, 0.07462, 0.3132, 0.07444, 0.292, 0.1142, 0.2894, 0.1142, 0.2846, 0.07449, 0.2827, 0.07428, 0.2615, 0.1139, 0.2589, 0.114, 0.2541, 0.07433, 0.2524, 0.07406, 0.2312, 0.1137, 0.2285, 0.1137, 0.2238, 0.07412, 0.2222, 0.07379, 0.201, 0.1133, 0.1982, 0.1134, 0.1936, 0.07384, 0.1922, 0.07342, 0.171, 0.1129, 0.168, 0.1129, 0.1636, 0.07347, 0.1624, 0.07291, 0.1413, 0.1122, 0.1381, 0.1123, 0.1338, 0.07296, 0.133, 0.07221, 0.112, 0.1114, 0.1084, 0.1115, 0.1045, 0.07223, 0.1041, 0.07122, 0.08322, 0.1102, 0.07911, 0.1104, 0.07449, 0.0712, 0.07427, 0.07014, 0.05339, 0.1091, 0.0492, 0.1091, 0.0492, 0.07015, 0.05147, 0.06777, 0.03078, 0.1062, 0.02415, 0.1104, 0.9864, 0.07062, 0.9814, 0.07207, 0.96, 0.1122, 0.9605, 0.1125, 0.9571, 0.07265, 0.953, 0.07364, 0.9316, 0.1137, 0.9312, 0.1139, 0.9274, 0.07405, 0.9239, 0.07472, 0.9025, 0.1147, 0.9015, 0.1149, 0.8973, 0.075, 0.8943, 0.07545, 0.8729, 0.1154, 0.8715, 0.1155, 0.8671, 0.07565, 0.8643, 0.07594, 0.8429, 0.1159, 0.8412, 0.116, 0.8367, 0.07608, 0.8341, 0.07626, 0.8127, 0.1162, 0.8108, 0.1162, 0.8061, 0.07636, 0.8037, 0.07645, 0.7824, 0.1164, 0.7803, 0.1164, 0.7755, 0.07653, 0.7732, 0.07656, 0.7519, 0.1164, 0.7497, 0.1165, 0.7449, 0.07662, 0.7427, 0.07661, 0.7213, 0.1165, 0.7191, 0.1165, 0.7142, 0.07665, 0.712, 0.07662, 0.6907, 0.1165, 0.6884, 0.1165, 0.6835, 0.07665, 0.6814, 0.07659, 0.6601, 0.1164, 0.6578, 0.1164, 0.6529, 0.07662, 0.6507, 0.07655, 0.6295, 0.1164, 0.6271, 0.1164, 0.6222, 0.07658, 0.6201, 0.0765, 0.5988, 0.1163, 0.5964, 0.1163, 0.5915, 0.07654, 0.5894, 0.07644, 0.5682, 0.1162, 0.5658, 0.1162, 0.5609, 0.0765, 0.5588, 0.07639, 0.5376, 0.1161, 0.5351, 0.1162, 0.5303, 0.07647, 0.5283, 0.07634, 0.5071, 0.116, 0.5046])
me_cylinder_002.materials.append(mat_paperlantern)
me_cylinder_002.update()

# ---- objects
ob_cube_010 = bpy.data.objects.new('Cube.010', me_cube_028)
ob_plane_002 = bpy.data.objects.new('Plane.002', me_plane_006)
ob_cube_011 = bpy.data.objects.new('Cube.011', me_cube_029)
ob_cube_012 = bpy.data.objects.new('Cube.012', me_cube_030)
ob_plane_003 = bpy.data.objects.new('Plane.003', me_plane_007)
ob_cube_013 = bpy.data.objects.new('Cube.013', me_cube_031)
ob_cube_014 = bpy.data.objects.new('Cube.014', me_cube_032)
ob_cube_015 = bpy.data.objects.new('Cube.015', me_cube_033)
ob_cube_016 = bpy.data.objects.new('Cube.016', me_cube_034)
ob_cube_017 = bpy.data.objects.new('Cube.017', me_cube_035)
ob_cube_018 = bpy.data.objects.new('Cube.018', me_cube_036)
ob_cube_019 = bpy.data.objects.new('Cube.019', me_cube_037)
ob_cube_001 = bpy.data.objects.new('Cube.001', me_cube_038)
ob_cylinder = bpy.data.objects.new('Cylinder', me_cylinder_001)
ob_cylinder_001 = bpy.data.objects.new('Cylinder.001', me_cylinder_002)

# ---- transforms, parenting, visibility, modifiers, constraints
ob_cube_010.location = (10.0, 0.0, 0.0)
ob_plane_002.location = (11.64, -1.203, 1.898)
ob_cube_011.location = (10.0, -0.8491, 2.0)
ob_cube_012.location = (10.0, -1.454, 2.0)
ob_plane_003.location = (8.361, -1.203, 1.898)
ob_cube_013.location = (8.249, -0.009689, 2.0)
ob_cube_014.location = (8.252, -0.009689, 2.0)
ob_cube_015.location = (11.33, 1.0, 2.0)
ob_cube_016.location = (11.66, 0.0, 2.0)
ob_cube_017.location = (11.62, 0.0, 3.53)
ob_cube_018.location = (10.78, -0.03313, 1.9)
ob_cube_018.scale = (1.013, 1.003, 1.0)
ob_cube_019.location = (10.0, 1.054, 5.113)
ob_cube_001.location = (-7.0, 0.0, 0.0)
ob_cylinder.location = (0.0, 0.0, 0.0)
ob_cylinder.scale = (1.175, 1.175, 1.0)
_m = ob_cylinder.modifiers.new('Auto Smooth', 'NODES')
_m.node_group = ng_auto_smooth
_gi = [s.identifier for s in ng_auto_smooth.interface.items_tree if s.item_type == 'SOCKET' and s.in_out == 'INPUT']
_m[_gi[1]] = 0.5236  # Angle
ob_cylinder_001.location = (0.0, 0.0, 0.0)
_m = ob_cylinder_001.modifiers.new('Auto Smooth', 'NODES')
_m.node_group = ng_auto_smooth
_gi = [s.identifier for s in ng_auto_smooth.interface.items_tree if s.item_type == 'SOCKET' and s.in_out == 'INPUT']
_m[_gi[1]] = 0.5236  # Angle

# ---- collection membership
col_collection.objects.link(ob_cube_010)
col_collection.objects.link(ob_plane_002)
col_collection.objects.link(ob_cube_011)
col_collection.objects.link(ob_cube_012)
col_collection.objects.link(ob_plane_003)
col_collection.objects.link(ob_cube_013)
col_collection.objects.link(ob_cube_014)
col_collection.objects.link(ob_cube_015)
col_collection.objects.link(ob_cube_016)
col_collection.objects.link(ob_cube_017)
col_collection.objects.link(ob_cube_018)
col_collection.objects.link(ob_cube_019)
col_collection.objects.link(ob_cube_001)
col_collection.objects.link(ob_cylinder)
col_collection.objects.link(ob_cylinder_001)

# ---- scene / render settings (as saved in the file)
scene.frame_start = 1; scene.frame_end = 250; scene.frame_set(1)
scene.render.engine = 'BLENDER_EEVEE_NEXT'
scene.cycles.sampling_pattern = 'TABULATED_SOBOL'
scene.cycles.use_light_tree = False
scene.view_settings.view_transform = 'Filmic'
bpy.context.view_layer.update()

# ---- added for rendering (the .blend has no active camera and no usable light): camera, sun
cam_auto = bpy.data.cameras.new('AutoCamera')
cam_auto.lens = 50.0
cam_auto.sensor_width = 36.0
cam_auto.clip_end = 1000.0
ob_auto_camera = bpy.data.objects.new('AutoCamera', cam_auto)
scene.collection.objects.link(ob_auto_camera)
ob_auto_camera.location = (21.6599, -24.4589, 18.8209)
ob_auto_camera.rotation_euler = (1.09748, -7.21219e-08, 0.694738)
scene.camera = ob_auto_camera
light_auto_sun = bpy.data.lights.new('AutoSun', 'SUN')
light_auto_sun.energy = 3.0
light_auto_sun.angle = 0.0523599
ob_auto_sun = bpy.data.objects.new('AutoSun', light_auto_sun)
scene.collection.objects.link(ob_auto_sun)
ob_auto_sun.rotation_euler = (0.872665, 0.174533, 0.523599)
bpy.context.view_layer.update()
